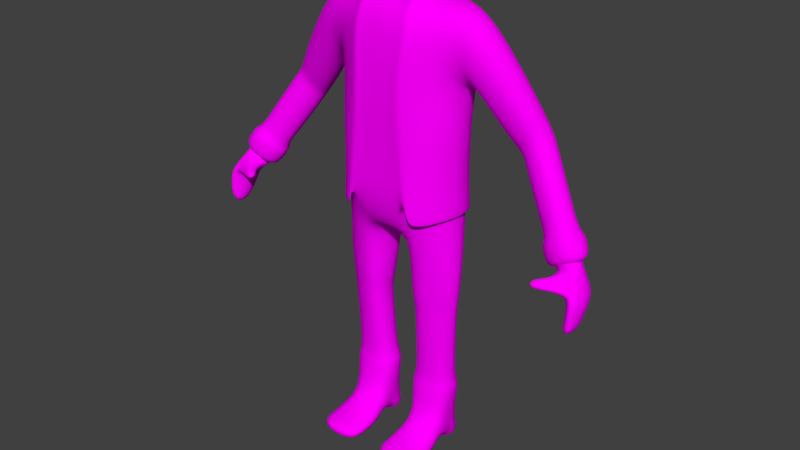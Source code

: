 # Source: IcyPunk.blend  (saved by Blender 2.79.0; exported with 4.5.12 LTS)
import bpy
from mathutils import Matrix  # noqa: F401  (used for matrix-valued properties, if any)

bpy.ops.wm.read_factory_settings(use_empty=True)
scene = bpy.context.scene
scene.name = 'Scene'

# ---- collections
col_collection_1 = bpy.data.collections.new('Collection 1'); scene.collection.children.link(col_collection_1)

# ---- images (referenced by path relative to the original .blend; pixels are not part of the script)
import os
ASSET_DIR = os.environ.get("B2B_ASSET_DIR", "")  # directory of the original .blend (textures are referenced by path, not embedded)
HERE = os.path.dirname(os.path.abspath(__file__))  # packed textures are extracted next to this script under _unpacked/

def load_image(name, relpath, width, height, colorspace="sRGB"):
    """Load a texture the original file referenced (path relative to the .blend, or extracted next to this script)."""
    p = next((c for c in (os.path.join(HERE, relpath), os.path.join(ASSET_DIR, relpath)) if relpath and os.path.exists(c)), "")
    if p:
        img = bpy.data.images.load(p, check_existing=True)
        img.name = name
    else:  # same state as the original file: an image datablock whose file is absent (Cycles renders it pink)
        img = bpy.data.images.new(name, width, height)
        img.source = "FILE"
        img.filepath = "//" + (relpath or name)
    img.colorspace_settings.name = colorspace
    return img
img_iceguytex_png = load_image('IceGuyTex.png', 'IceGuyTex.png', 1024, 1024, 'sRGB')

# ---- materials (node trees are filled in below, after node groups)
mat_texp = bpy.data.materials.new('TexP')
mat_texp.alpha_threshold = 0.0
mat_texp.diffuse_color = (0.6174, 0.8, 0.7657, 1.0)
mat_texp.roughness = 0.5
mat_texp.line_color = (0.0, 0.0, 0.0, 1.0)

# ---- material node trees
mat_texp.use_nodes = True; mat_texp.node_tree.nodes.clear()
_N = mat_texp.node_tree.nodes; _L = mat_texp.node_tree.links
n0 = _N.new('ShaderNodeOutputMaterial'); n0.name = 'Material Output'; n0.location = (300, 300)
n1 = _N.new('ShaderNodeBsdfDiffuse'); n1.name = 'Diffuse BSDF'; n1.location = (160, 480)
n2 = _N.new('ShaderNodeTexImage'); n2.name = 'Image Texture'; n2.location = (-82, 521)
n2.width = 140
n2.image = img_iceguytex_png
_L.new(n1.outputs[0], n0.inputs[0])
_L.new(n2.outputs[0], n1.inputs[0])
n0.is_active_output = True

# ---- world
world_world = bpy.data.worlds.new('World'); scene.world = world_world
world_world.color = (0.05088, 0.05088, 0.05088)
world_world.use_sun_shadow = False
world_world.sun_shadow_jitter_overblur = 0.0
world_world.cycles.sampling_method = 'NONE'
world_world.cycles.sample_map_resolution = 256

# ---- meshes
me_sphere_001 = bpy.data.meshes.new('Sphere.001')
me_sphere_001.from_pydata([(-1.404, -0.1165, -32.94), (-1.409, 0.02563, -32.81), (-1.3, -0.106, -32.04), (-1.297, 0.04267, -31.84), (-1.45, -0.04998, -32.86), (-1.258, -0.04029, -30.99), (-1.522, -0.2598, -29.76), (-1.527, 0.01186, -29.63), (-1.458, -0.2305, -29.38), (-1.445, 0.04443, -29.32), (-1.567, -0.1342, -29.52), (-1.407, -0.1142, -28.47), (-1.504, -0.2672, -26.19), (-1.506, -0.1127, -26.11), (-1.456, -0.2558, -25.83), (-1.454, -0.09412, -25.72), (-1.529, -0.1958, -26.0), (-1.429, -0.1844, -25.28), (-1.349, -0.0773, -29.86), (-1.384, 0.03255, -30.63), (-1.472, 0.009988, -31.22), (-1.509, -0.0912, -31.11), (-1.341, -0.1993, -31.44), (-1.468, -0.1782, -31.34), (-1.398, -0.1331, -32.21), (-1.337, -0.1114, -31.61), (-1.304, -0.0749, -30.93), (-1.474, -0.226, -30.16), (-1.43, -0.2023, -29.83), (-1.401, -0.1364, -29.25), (-1.356, -0.1024, -30.09), (-1.252, -0.263, -31.22), (-1.446, -0.176, -31.24), (-1.31, -0.1905, -31.16), (-1.294, -0.1664, -30.83), (-1.388, -0.2464, -30.42), (-1.361, -0.2348, -30.17), (-1.345, -0.2028, -29.91), (-1.316, -0.1886, -30.37), (-1.362, -0.2276, -30.94), (-1.224, -0.2598, -31.06), (-1.225, -0.2458, -30.77), (-1.277, -0.2907, -30.54), (-1.264, -0.2943, -30.28), (-1.256, -0.2655, -30.12), (-1.222, -0.2552, -30.37), (-1.223, -0.3017, -30.68), (-1.269, -0.2955, -30.96), (-1.411, -0.1309, -33.06), (-1.421, 0.03824, -32.85), (-1.291, -0.1215, -32.01), (-1.293, 0.05802, -31.71), (-1.465, -0.05098, -33.0), (-1.244, -0.04268, -30.83), (-0.8665, 0.1585, -40.16), (-0.8995, 0.2868, -41.44), (-1.017, 0.2617, -43.41), (-1.071, 0.1441, -43.61), (-0.8955, 0.05329, -41.69), (-1.007, 0.03923, -43.52), (-0.5807, 0.05446, -46.81), (-0.5389, -0.09432, -49.24), (-0.5473, 0.2456, -48.9), (-0.6752, 0.03435, -54.47), (-0.7004, 0.2701, -45.29), (-0.8995, 0.08823, -48.83), (-0.8215, -0.04265, -48.41), (-0.6898, 0.1054, -43.53), (-0.8307, 0.2393, -48.37), (-0.7018, -0.02395, -45.55), (-1.093, 0.1805, -36.51), (-1.276, 0.04543, -38.29), (-1.211, -0.05361, -38.39), (-1.048, 0.05852, -35.36), (-1.224, 0.1567, -38.17), (-1.087, -0.04011, -36.85), (-0.8445, 0.2854, -42.44), (-1.029, 0.128, -45.0), (-0.9603, 0.01505, -44.8), (-0.8199, 0.1426, -40.96), (-0.969, 0.2583, -44.75), (-0.8461, 0.03041, -42.65), (-0.9043, 0.1357, -39.05), (-1.066, 0.2399, -42.24), (-0.9341, 0.03105, -40.63), (-0.9416, 0.2656, -40.3), (-1.119, 0.1212, -42.46), (-1.051, 0.01587, -42.45), (-1.208, 0.116, -33.78), (-1.378, -0.005003, -35.47), (-1.313, -0.09301, -35.68), (-1.148, 0.006952, -33.05), (-1.357, 0.08963, -35.01), (-1.191, -0.08157, -34.38), (-1.422, -0.1654, -33.66), (-1.448, 0.07569, -33.21), (-1.259, -0.1607, -32.2), (-1.276, 0.1039, -31.54), (-1.498, -0.05052, -33.56), (-1.193, -0.04576, -30.66), (-1.206, 0.1574, -33.47), (-1.426, -0.005616, -35.51), (-1.337, -0.1402, -35.71), (-1.12, 0.004298, -32.4), (-1.372, 0.1251, -34.9), (-1.181, -0.131, -34.08), (-0.4896, 0.03692, -56.43), (-0.6114, 0.2065, -53.41), (-0.5966, -0.1146, -53.43), (-0.4427, -0.1259, -49.67), (-0.4174, 0.271, -54.94), (1.404, -0.1165, -32.94), (1.409, 0.02563, -32.81), (1.3, -0.106, -32.04), (1.297, 0.04267, -31.84), (1.45, -0.04998, -32.86), (1.258, -0.04029, -30.99), (1.522, -0.2598, -29.76), (1.527, 0.01186, -29.63), (1.458, -0.2305, -29.38), (1.445, 0.04443, -29.32), (1.567, -0.1342, -29.52), (1.407, -0.1142, -28.47), (1.504, -0.2672, -26.19), (1.506, -0.1127, -26.11), (1.456, -0.2558, -25.83), (1.454, -0.09412, -25.72), (1.529, -0.1958, -26.0), (1.429, -0.1844, -25.28), (1.349, -0.0773, -29.86), (1.384, 0.03255, -30.63), (1.472, 0.009988, -31.22), (1.509, -0.0912, -31.11), (1.341, -0.1993, -31.44), (1.468, -0.1782, -31.34), (1.398, -0.1331, -32.21), (1.337, -0.1114, -31.61), (1.304, -0.0749, -30.93), (1.474, -0.226, -30.16), (1.43, -0.2023, -29.83), (1.401, -0.1364, -29.25), (1.356, -0.1024, -30.09), (1.252, -0.263, -31.22), (1.446, -0.176, -31.24), (1.31, -0.1905, -31.16), (1.294, -0.1664, -30.83), (1.388, -0.2464, -30.42), (1.361, -0.2348, -30.17), (1.345, -0.2028, -29.91), (1.316, -0.1886, -30.37), (1.362, -0.2276, -30.94), (1.224, -0.2598, -31.06), (1.225, -0.2458, -30.77), (1.277, -0.2907, -30.54), (1.264, -0.2943, -30.28), (1.256, -0.2655, -30.12), (1.222, -0.2552, -30.37), (1.223, -0.3017, -30.68), (1.269, -0.2955, -30.96), (1.411, -0.1309, -33.06), (1.421, 0.03824, -32.85), (1.291, -0.1215, -32.01), (1.293, 0.05802, -31.71), (1.465, -0.05098, -33.0), (1.244, -0.04268, -30.83), (0.8665, 0.1585, -40.16), (0.8995, 0.2868, -41.44), (1.017, 0.2617, -43.41), (1.071, 0.1441, -43.61), (0.8955, 0.05329, -41.69), (1.007, 0.03923, -43.52), (0.5807, 0.05446, -46.81), (0.6114, 0.2065, -53.41), (0.5389, -0.09432, -49.24), (0.5473, 0.2456, -48.9), (0.5966, -0.1146, -53.43), (0.7004, 0.2701, -45.29), (0.8995, 0.08823, -48.83), (0.8215, -0.04265, -48.41), (0.6898, 0.1054, -43.53), (0.8307, 0.2393, -48.37), (0.7018, -0.02395, -45.55), (1.093, 0.1805, -36.51), (1.276, 0.04543, -38.29), (1.211, -0.05361, -38.39), (1.048, 0.05852, -35.36), (1.224, 0.1567, -38.17), (1.087, -0.04011, -36.85), (0.8445, 0.2854, -42.44), (1.029, 0.128, -45.0), (0.9603, 0.01505, -44.8), (0.8199, 0.1426, -40.96), (0.969, 0.2583, -44.75), (0.8461, 0.03041, -42.65), (0.9043, 0.1357, -39.05), (1.066, 0.2399, -42.24), (0.9341, 0.03105, -40.63), (0.9416, 0.2656, -40.3), (1.119, 0.1212, -42.46), (1.051, 0.01587, -42.45), (1.208, 0.116, -33.78), (1.378, -0.005003, -35.47), (1.313, -0.09301, -35.68), (1.148, 0.006952, -33.05), (1.357, 0.08963, -35.01), (1.191, -0.08157, -34.38), (1.422, -0.1654, -33.66), (1.448, 0.07569, -33.21), (1.259, -0.1607, -32.2), (1.276, 0.1039, -31.54), (1.498, -0.05052, -33.56), (1.193, -0.04576, -30.66), (1.206, 0.1574, -33.47), (1.426, -0.005616, -35.51), (1.337, -0.1402, -35.71), (1.12, 0.004298, -32.4), (1.372, 0.1251, -34.9), (1.181, -0.131, -34.08), (1.422, -0.1493, -26.95), (1.454, -0.02485, -27.59), (1.521, -0.0504, -27.95), (1.552, -0.165, -27.83), (1.461, -0.2432, -27.68), (1.518, -0.2635, -28.05), (0.4174, 0.271, -54.94), (0.4427, -0.1259, -49.67), (0.6752, 0.03435, -54.47), (0.4045, -0.1394, -54.35), (-0.4045, -0.1394, -54.35), (0.4896, 0.03692, -56.43), (0.4947, 0.06203, -46.61), (0.2011, -0.2488, -53.91), (0.1859, -0.2865, -40.06), (0.1559, -0.2865, -47.85), (0.1575, -0.1478, -56.35), (0.2147, 0.0001604, -57.1), (0.1569, 0.1401, -56.99), (0.4113, 0.2185, -35.96), (0.3902, -0.1877, -35.74), (0.4284, 0.2172, -43.16), (0.4069, -0.1869, -42.81), (0.4101, 0.3121, -48.89), (0.2105, -0.2621, -54.02), (0.1861, 0.3424, -40.29), (0.237, -0.301, -33.99), (0.2019, 0.3077, -55.65), (0.2077, 0.3425, -34.0), (0.1963, -0.301, -40.06), (0.175, 0.4017, -49.5), (0.1663, -0.3009, -47.87), (0.497, 0.02236, -43.86), (0.2984, 0.01698, -56.75), (0.1683, -0.1569, -56.53), (0.2254, -0.00249, -57.33), (0.1627, 0.1473, -57.24), (0.0, -0.2488, -54.22), (0.0, -0.2865, -39.88), (0.0, -0.2865, -33.53), (0.0, -0.2865, -47.64), (-0.2011, -0.2488, -53.91), (-0.1859, -0.2865, -40.06), (-0.1559, -0.2865, -47.85), (0.0, -0.1863, -55.72), (-0.1575, -0.1478, -56.35), (-0.2147, 0.0001604, -57.1), (-0.1569, 0.1401, -56.99), (0.0, 0.1824, -56.99), (0.0, 0.3083, -55.69), (-0.4113, 0.2185, -35.96), (-0.4284, 0.2172, -43.16), (-0.4069, -0.1869, -42.81), (0.0, 0.3312, -39.87), (0.0, 0.3428, -33.54), (0.0, 0.3904, -48.95), (-0.4101, 0.3121, -48.89), (-0.2105, -0.2621, -54.02), (-0.1861, 0.3424, -40.29), (-0.2019, 0.3077, -55.65), (-0.2077, 0.3425, -34.0), (-0.1963, -0.301, -40.06), (-0.175, 0.4017, -49.5), (-0.1663, -0.3009, -47.87), (-0.497, 0.02236, -43.86), (-0.4917, 0.02232, -36.39), (-0.4947, 0.06203, -46.61), (-0.2984, 0.01698, -56.75), (-0.1683, -0.1569, -56.53), (-0.2254, -0.00249, -57.33), (-0.1627, 0.1473, -57.24), (0.0, 0.1918, -57.24), (0.3876, 0.2062, -35.97), (0.377, -0.1757, -35.74), (0.2267, -0.2865, -34.0), (0.2044, 0.3112, -34.0), (0.403, 0.2062, -30.34), (0.3801, -0.1581, -30.3), (0.1579, -0.2201, -29.22), (0.1764, 0.2966, -29.84), (0.3917, 0.1357, -9.912), (0.3822, -0.06248, -9.912), (0.1579, -0.07279, -9.912), (0.1691, 0.167, -9.912), (0.1865, -0.1459, -19.9), (0.2074, 0.1572, -19.95), (0.4015, 0.1086, -20.4), (0.383, -0.09408, -20.36), (0.1583, -0.1762, -24.45), (0.3969, -0.124, -25.4), (0.1837, 0.2061, -24.55), (0.4193, 0.141, -25.49), (0.4611, 0.02302, -36.4), (0.4944, 0.02302, -30.75), (0.08711, 0.04543, -28.52), (0.4236, 0.04418, -9.912), (0.1099, 0.04284, -9.912), (0.1208, 0.008004, -19.78), (0.4801, 0.01003, -20.49), (0.08395, 0.01984, -24.22), (0.5093, 0.009112, -25.72), (0.4235, 0.1606, -9.912), (0.4115, -0.09047, -9.912), (0.1274, -0.1035, -9.912), (0.1415, 0.2003, -9.912), (0.4639, 0.04466, -9.912), (0.06655, 0.04296, -9.912), (0.3984, 0.1503, -5.169), (0.4115, -0.1018, -5.169), (0.1274, -0.1129, -5.169), (0.1666, 0.19, -5.169), (0.4076, 0.03434, -5.169), (0.1228, 0.03264, -5.169), (0.4446, -0.269, -3.888), (0.09429, -0.2731, -3.888), (0.4446, -0.4952, -3.185), (0.09429, -0.4977, -3.183), (0.4446, -0.4807, -1.15), (0.09429, -0.4823, -1.15), (0.4446, -0.146, -1.15), (0.09429, -0.1454, -1.15), (0.4115, -0.0581, -1.735), (0.1274, -0.05696, -1.735), (0.4115, 0.01311, -1.735), (0.1274, 0.01514, -1.735), (0.4115, 0.01876, -1.15), (0.1274, 0.02045, -1.15), (0.4115, 0.2139, -1.15), (0.1274, 0.2124, -1.15), (0.4115, 0.196, -3.746), (0.1274, 0.1935, -3.739), (0.2004, 0.1556, -18.09), (0.3993, 0.1104, -18.46), (0.1814, -0.1348, -18.05), (0.3826, -0.09092, -18.42), (0.1192, 0.01153, -17.95), (0.4689, 0.01341, -18.53), (0.1974, 0.1768, -21.29), (0.4103, 0.1216, -21.91), (0.1744, -0.1601, -21.22), (0.3901, -0.1065, -21.85), (0.104, 0.01156, -21.07), (0.4949, 0.009786, -22.04), (0.4917, 0.02232, -36.39), (0.4199, 0.2133, -32.09), (0.3983, -0.1711, -32.0), (0.2471, -0.2825, -31.33), (0.2247, 0.3328, -31.33), (0.485, 0.02893, -32.25), (0.4329, 0.2256, -32.08), (0.4116, -0.1831, -32.0), (0.2575, -0.2971, -31.33), (0.2281, 0.3504, -31.33), (0.5029, 0.02823, -32.25), (-0.3876, 0.2062, -35.97), (-0.377, -0.1757, -35.74), (0.0, 0.3112, -33.53), (-0.2267, -0.2865, -34.0), (-0.2044, 0.3112, -34.0), (-0.403, 0.2062, -30.34), (-0.3801, -0.1581, -30.3), (0.0, 0.325, -29.45), (0.0, -0.2327, -29.64), (-0.1579, -0.2201, -29.22), (-0.1764, 0.2966, -29.84), (-0.3917, 0.1357, -9.912), (-0.3822, -0.06248, -9.912), (-0.1579, -0.07279, -9.912), (-0.1691, 0.167, -9.912), (-0.1865, -0.1459, -19.9), (-0.2074, 0.1572, -19.95), (-0.4015, 0.1086, -20.4), (-0.383, -0.09408, -20.36), (-0.1583, -0.1762, -24.45), (-0.3969, -0.124, -25.4), (-0.1837, 0.2061, -24.55), (-0.4193, 0.141, -25.49), (-0.4611, 0.02302, -36.4), (-0.4944, 0.02302, -30.75), (0.0, 0.04497, -29.03), (-0.08711, 0.04543, -28.52), (-0.4236, 0.04418, -9.912), (-0.1099, 0.04284, -9.912), (-0.1208, 0.008004, -19.78), (-0.4801, 0.01003, -20.49), (-0.08395, 0.01984, -24.22), (-0.5093, 0.009112, -25.72), (-0.4235, 0.1606, -9.912), (-0.4115, -0.09047, -9.912), (-0.1274, -0.1035, -9.912), (-0.1415, 0.2003, -9.912), (-0.4639, 0.04466, -9.912), (-0.06655, 0.04296, -9.912), (-0.3984, 0.1503, -5.169), (-0.4115, -0.1018, -5.169), (-0.1274, -0.1129, -5.169), (-0.1666, 0.19, -5.169), (-0.4076, 0.03434, -5.169), (-0.1228, 0.03264, -5.169), (-0.4446, -0.269, -3.888), (-0.09429, -0.2731, -3.888), (-0.4446, -0.4952, -3.185), (-0.09429, -0.4977, -3.183), (-0.4446, -0.4807, -1.15), (-0.09429, -0.4823, -1.15), (-0.4446, -0.146, -1.15), (-0.09429, -0.1454, -1.15), (-0.4115, -0.0581, -1.735), (-0.1274, -0.05696, -1.735), (-0.4115, 0.01311, -1.735), (-0.1274, 0.01514, -1.735), (-0.4115, 0.01876, -1.15), (-0.1274, 0.02045, -1.15), (-0.4115, 0.2139, -1.15), (-0.1274, 0.2124, -1.15), (-0.4115, 0.196, -3.746), (-0.1274, 0.1935, -3.739), (-0.2004, 0.1556, -18.09), (-0.3993, 0.1104, -18.46), (-0.1814, -0.1348, -18.05), (-0.3826, -0.09092, -18.42), (-0.1192, 0.01153, -17.95), (-0.4689, 0.01341, -18.53), (-0.1974, 0.1768, -21.29), (-0.4103, 0.1216, -21.91), (-0.1744, -0.1601, -21.22), (-0.3901, -0.1065, -21.85), (-0.104, 0.01156, -21.07), (-0.4949, 0.009786, -22.04), (-0.3902, -0.1877, -35.74), (-0.237, -0.301, -33.99), (-0.4199, 0.2133, -32.09), (-0.3983, -0.1711, -32.0), (0.0, 0.3328, -31.33), (-0.2471, -0.2825, -31.33), (-0.2247, 0.3328, -31.33), (-0.485, 0.02893, -32.25), (-0.4329, 0.2256, -32.08), (-0.4116, -0.1831, -32.0), (0.0, 0.3507, -31.33), (-0.2575, -0.2971, -31.33), (-0.2281, 0.3504, -31.33), (-0.5029, 0.02823, -32.25), (0.4446, -0.3444, -3.599), (0.09429, -0.3477, -3.598), (0.4446, -0.2931, -1.103), (0.09429, -0.2936, -1.103), (-0.4446, -0.3444, -3.599), (-0.09429, -0.3477, -3.598), (-0.4446, -0.2931, -1.103), (-0.09429, -0.2936, -1.103), (0.0, -0.2865, -36.71), (0.4199, 0.2178, -39.56), (0.3986, -0.1873, -39.27), (0.0, 0.337, -36.7), (0.1969, 0.3424, -37.14), (0.2167, -0.301, -37.03), (-0.4199, 0.2178, -39.56), (-0.1969, 0.3424, -37.14), (-0.4943, 0.02234, -40.12), (0.2063, -0.2865, -37.03), (0.4943, 0.02234, -40.12), (-0.2063, -0.2865, -37.03), (-0.3986, -0.1873, -39.27), (-0.2167, -0.301, -37.03)], [], [(234, 235, 236, 266, 265, 264, 263, 262), (20, 7, 10, 21), (18, 11, 9, 19), (7, 13, 16, 10), (11, 17, 15, 9), (11, 29, 28, 8), (19, 9, 7, 20), (21, 10, 6, 23), (6, 27, 32, 23), (17, 16, 13, 15), (14, 12, 16, 17), (8, 14, 17, 11), (9, 15, 13, 7), (10, 16, 12, 6), (6, 12, 14, 8), (1, 20, 21, 4), (5, 18, 19, 3), (18, 30, 29, 11), (3, 19, 20, 1), (4, 21, 23, 0), (23, 32, 24, 0), (29, 37, 36, 28), (27, 35, 39, 32), (30, 38, 37, 29), (32, 39, 22, 24), (8, 28, 27, 6), (5, 26, 30, 18), (2, 25, 26, 5), (0, 24, 25, 2), (37, 44, 43, 36), (35, 42, 47, 39), (38, 45, 44, 37), (39, 47, 31, 22), (28, 36, 35, 27), (26, 34, 38, 30), (25, 33, 34, 26), (24, 22, 33, 25), (46, 43, 44, 45), (47, 42, 43, 46), (40, 46, 45, 41), (31, 47, 46, 40), (36, 43, 42, 35), (34, 41, 45, 38), (33, 40, 41, 34), (22, 31, 40, 33), (0, 48, 52, 4), (5, 53, 50, 2), (3, 51, 53, 5), (2, 50, 48, 0), (1, 49, 51, 3), (4, 52, 49, 1), (92, 104, 101, 89), (91, 103, 100, 88), (93, 105, 103, 91), (88, 100, 104, 92), (89, 101, 102, 90), (90, 102, 105, 93), (80, 56, 57, 77), (79, 54, 55, 76), (81, 58, 54, 79), (76, 55, 56, 80), (77, 57, 59, 78), (78, 59, 58, 81), (107, 68, 65, 63), (60, 67, 64, 62), (61, 69, 67, 60), (62, 64, 68, 107), (63, 65, 66, 108), (108, 66, 69, 61), (83, 74, 71, 86), (82, 73, 70, 85), (84, 75, 73, 82), (85, 70, 74, 83), (86, 71, 72, 87), (87, 72, 75, 84), (68, 80, 77, 65), (67, 79, 76, 64), (69, 81, 79, 67), (64, 76, 80, 68), (65, 77, 78, 66), (66, 78, 81, 69), (56, 83, 86, 57), (54, 82, 85, 55), (58, 84, 82, 54), (55, 85, 83, 56), (57, 86, 87, 59), (59, 87, 84, 58), (74, 92, 89, 71), (73, 91, 88, 70), (75, 93, 91, 73), (70, 88, 92, 74), (71, 89, 90, 72), (72, 90, 93, 75), (104, 95, 98, 101), (103, 99, 97, 100), (105, 96, 99, 103), (100, 97, 95, 104), (101, 98, 94, 102), (102, 94, 96, 105), (51, 97, 99, 53), (52, 98, 95, 49), (53, 99, 96, 50), (49, 95, 97, 51), (48, 94, 98, 52), (50, 96, 94, 48), (106, 63, 108, 228), (228, 108, 61, 109), (110, 107, 63, 106), (284, 60, 62, 274), (109, 61, 60, 284), (274, 62, 107, 110), (131, 132, 121, 118), (129, 130, 120, 122), (220, 221, 127, 124), (218, 219, 126, 128), (122, 119, 139, 140), (130, 131, 118, 120), (132, 134, 117, 121), (117, 134, 143, 138), (128, 126, 124, 127), (125, 128, 127, 123), (222, 218, 128, 125), (219, 220, 124, 126), (221, 223, 123, 127), (223, 222, 125, 123), (112, 115, 132, 131), (116, 114, 130, 129), (129, 122, 140, 141), (114, 112, 131, 130), (115, 111, 134, 132), (134, 111, 135, 143), (140, 139, 147, 148), (138, 143, 150, 146), (141, 140, 148, 149), (143, 135, 133, 150), (119, 117, 138, 139), (116, 129, 141, 137), (113, 116, 137, 136), (111, 113, 136, 135), (148, 147, 154, 155), (146, 150, 158, 153), (149, 148, 155, 156), (150, 133, 142, 158), (139, 138, 146, 147), (137, 141, 149, 145), (136, 137, 145, 144), (135, 136, 144, 133), (157, 156, 155, 154), (158, 157, 154, 153), (151, 152, 156, 157), (142, 151, 157, 158), (147, 146, 153, 154), (145, 149, 156, 152), (144, 145, 152, 151), (133, 144, 151, 142), (111, 115, 163, 159), (116, 113, 161, 164), (114, 116, 164, 162), (113, 111, 159, 161), (112, 114, 162, 160), (115, 112, 160, 163), (204, 201, 213, 216), (203, 200, 212, 215), (205, 203, 215, 217), (200, 204, 216, 212), (201, 202, 214, 213), (202, 205, 217, 214), (192, 189, 168, 167), (191, 188, 166, 165), (193, 191, 165, 169), (188, 192, 167, 166), (189, 190, 170, 168), (190, 193, 169, 170), (172, 226, 177, 180), (171, 174, 176, 179), (173, 171, 179, 181), (174, 172, 180, 176), (226, 175, 178, 177), (175, 173, 181, 178), (195, 198, 183, 186), (194, 197, 182, 185), (196, 194, 185, 187), (197, 195, 186, 182), (198, 199, 184, 183), (199, 196, 187, 184), (180, 177, 189, 192), (179, 176, 188, 191), (181, 179, 191, 193), (176, 180, 192, 188), (177, 178, 190, 189), (178, 181, 193, 190), (167, 168, 198, 195), (165, 166, 197, 194), (169, 165, 194, 196), (166, 167, 195, 197), (168, 170, 199, 198), (170, 169, 196, 199), (186, 183, 201, 204), (185, 182, 200, 203), (187, 185, 203, 205), (182, 186, 204, 200), (183, 184, 202, 201), (184, 187, 205, 202), (216, 213, 210, 207), (215, 212, 209, 211), (217, 215, 211, 208), (212, 216, 207, 209), (213, 214, 206, 210), (214, 217, 208, 206), (162, 164, 211, 209), (163, 160, 207, 210), (164, 161, 208, 211), (160, 162, 209, 207), (159, 163, 210, 206), (161, 159, 206, 208), (118, 121, 221, 220), (122, 120, 219, 218), (119, 122, 218, 222), (120, 118, 220, 219), (121, 117, 223, 221), (117, 119, 222, 223), (224, 229, 226, 172), (225, 230, 171, 173), (230, 241, 174, 171), (241, 224, 172, 174), (229, 227, 175, 226), (227, 225, 173, 175), (258, 233, 231, 255), (256, 232, 233, 258), (255, 231, 234, 262), (231, 233, 249, 242), (234, 231, 242, 252), (235, 234, 252, 253), (266, 236, 254, 289), (233, 232, 247, 249), (236, 235, 253, 254), (473, 470, 237, 246), (243, 271, 273, 248), (248, 273, 267, 245), (472, 473, 246, 272), (239, 243, 248, 241), (471, 474, 244, 238), (242, 251, 253, 252), (251, 245, 254, 253), (245, 267, 289, 254), (258, 255, 259, 261), (256, 258, 261, 260), (255, 262, 263, 259), (259, 275, 281, 261), (263, 286, 275, 259), (264, 287, 286, 263), (266, 289, 288, 265), (261, 281, 279, 260), (265, 288, 287, 264), (282, 284, 274, 269), (476, 278, 268, 475), (276, 280, 273, 271), (280, 277, 267, 273), (472, 272, 278, 476), (269, 274, 280, 276), (475, 268, 283, 477), (275, 286, 287, 285), (285, 287, 288, 277), (277, 288, 289, 267), (293, 290, 294, 297), (353, 349, 301, 314), (397, 379, 297, 312), (374, 293, 297, 379), (291, 292, 296, 295), (310, 291, 295, 311), (313, 299, 320, 323), (349, 350, 298, 301), (352, 351, 300, 299), (354, 352, 299, 313), (359, 355, 303, 315), (355, 356, 304, 303), (358, 357, 302, 305), (360, 358, 305, 316), (312, 297, 308, 317), (297, 294, 309, 308), (295, 296, 306, 307), (311, 295, 307, 318), (351, 353, 314, 300), (380, 397, 312, 296), (290, 310, 311, 294), (314, 301, 322, 324), (350, 354, 313, 298), (357, 359, 315, 302), (356, 360, 316, 304), (296, 312, 317, 306), (294, 311, 318, 309), (300, 314, 324, 321), (301, 298, 319, 322), (299, 300, 321, 320), (298, 313, 323, 319), (324, 322, 328, 330), (323, 320, 326, 329), (321, 324, 330, 327), (322, 319, 325, 328), (320, 321, 327, 326), (319, 323, 329, 325), (326, 327, 332, 331), (461, 462, 334, 333), (333, 334, 336, 335), (463, 464, 338, 337), (337, 338, 340, 339), (339, 340, 342, 341), (341, 342, 344, 343), (343, 344, 346, 345), (345, 346, 348, 347), (461, 463, 337, 331), (347, 348, 328, 325), (331, 337, 339, 326), (326, 339, 341, 329), (325, 329, 341, 347), (343, 345, 347, 341), (462, 464, 336, 334), (327, 340, 338, 332), (330, 342, 340, 327), (330, 328, 348, 342), (342, 348, 346, 344), (315, 303, 349, 353), (303, 304, 350, 349), (305, 302, 351, 352), (316, 305, 352, 354), (302, 315, 353, 351), (304, 316, 354, 350), (317, 308, 355, 359), (308, 309, 356, 355), (307, 306, 357, 358), (318, 307, 358, 360), (306, 317, 359, 357), (309, 318, 360, 356), (366, 362, 367, 371), (364, 363, 368, 369), (363, 366, 371, 368), (365, 451, 457, 370), (362, 365, 370, 367), (291, 310, 366, 363), (290, 293, 365, 362), (293, 374, 451, 365), (292, 291, 363, 364), (310, 290, 362, 366), (376, 382, 377, 372), (439, 400, 386, 435), (397, 398, 382, 379), (374, 379, 382, 376), (373, 378, 381, 375), (395, 396, 378, 373), (399, 409, 406, 384), (435, 386, 383, 436), (438, 384, 385, 437), (440, 399, 384, 438), (445, 401, 388, 441), (441, 388, 389, 442), (444, 390, 387, 443), (446, 402, 390, 444), (398, 403, 393, 382), (382, 393, 394, 377), (378, 392, 391, 381), (396, 404, 392, 378), (437, 385, 400, 439), (380, 381, 398, 397), (372, 377, 396, 395), (400, 410, 408, 386), (436, 383, 399, 440), (443, 387, 401, 445), (442, 389, 402, 446), (381, 391, 403, 398), (377, 394, 404, 396), (385, 407, 410, 400), (386, 408, 405, 383), (384, 406, 407, 385), (383, 405, 409, 399), (410, 416, 414, 408), (409, 415, 412, 406), (407, 413, 416, 410), (408, 414, 411, 405), (406, 412, 413, 407), (405, 411, 415, 409), (412, 417, 418, 413), (465, 419, 420, 466), (419, 421, 422, 420), (467, 423, 424, 468), (423, 425, 426, 424), (425, 427, 428, 426), (427, 429, 430, 428), (429, 431, 432, 430), (431, 433, 434, 432), (465, 417, 423, 467), (433, 411, 414, 434), (417, 412, 425, 423), (412, 415, 427, 425), (411, 433, 427, 415), (429, 427, 433, 431), (466, 420, 422, 468), (413, 418, 424, 426), (416, 413, 426, 428), (416, 428, 434, 414), (428, 430, 432, 434), (447, 456, 458, 448), (401, 439, 435, 388), (388, 435, 436, 389), (390, 438, 437, 387), (402, 440, 438, 390), (387, 437, 439, 401), (389, 436, 440, 402), (403, 445, 441, 393), (393, 441, 442, 394), (392, 444, 443, 391), (404, 446, 444, 392), (391, 443, 445, 403), (394, 442, 446, 404), (454, 460, 455, 449), (452, 458, 456, 450), (450, 456, 460, 454), (453, 459, 457, 451), (449, 455, 459, 453), (448, 458, 452, 375), (373, 450, 454, 395), (372, 449, 453, 376), (376, 453, 451, 374), (375, 452, 450, 373), (395, 454, 449, 372), (331, 332, 462, 461), (335, 336, 464, 463), (333, 335, 463, 461), (332, 338, 464, 462), (417, 465, 466, 418), (421, 467, 468, 422), (419, 465, 467, 421), (418, 466, 468, 424), (478, 469, 257, 292), (478, 292, 244, 474), (479, 471, 238, 361), (470, 479, 361, 237), (480, 375, 257, 469), (480, 482, 448, 375), (477, 283, 447, 481), (481, 447, 448, 482), (292, 257, 380, 296), (237, 361, 371, 367), (238, 244, 369, 368), (272, 246, 370, 457), (246, 237, 367, 370), (361, 238, 368, 371), (244, 292, 364, 369), (375, 381, 380, 257), (268, 455, 460, 283), (272, 457, 459, 278), (278, 459, 455, 268), (283, 460, 456, 447), (243, 239, 470, 473), (271, 243, 473, 472), (240, 247, 474, 471), (276, 476, 475, 269), (271, 472, 476, 276), (269, 475, 477, 282), (232, 256, 469, 478), (232, 478, 474, 247), (250, 240, 471, 479), (239, 250, 479, 470), (260, 480, 469, 256), (260, 279, 482, 480), (282, 477, 481, 270), (270, 481, 482, 279), (250, 239, 241, 230), (249, 225, 227, 242), (247, 240, 225, 249), (229, 224, 245, 251), (241, 248, 245, 224), (240, 250, 230, 225), (227, 229, 251, 242), (274, 110, 277, 280), (281, 275, 228, 109), (279, 281, 109, 270), (270, 109, 284, 282), (106, 285, 277, 110), (228, 275, 285, 106)])
me_sphere_001.polygons.foreach_set('use_smooth', [True] * 479)
_uv = me_sphere_001.uv_layers.new(name='UVMap')
_uv.uv.foreach_set('vector', [0.2014, 0.02879, 0.1944, 0.0001321, 0.2014, 0.001734, 0.2075, 0.0001042, 0.2136, 0.001752, 0.2207, 0.0001336, 0.2135, 0.02889, 0.2071, 0.05288, 0.3526, 0.04612, 0.3483, 0.07529, 0.3482, 0.07787, 0.3521, 0.04863, 0.3489, 0.07038, 0.3467, 0.1073, 0.3468, 0.08285, 0.3499, 0.05685, 0.3483, 0.07529, 0.3428, 0.1764, 0.3414, 0.1793, 0.3482, 0.07787, 0.3467, 0.1073, 0.3398, 0.2011, 0.342, 0.1878, 0.3468, 0.08285, 0.3467, 0.1073, 0.3478, 0.08568, 0.3486, 0.07036, 0.3498, 0.0819, 0.3499, 0.05685, 0.3468, 0.08285, 0.3483, 0.07529, 0.3526, 0.04612, 0.3521, 0.04863, 0.3482, 0.07787, 0.3493, 0.07199, 0.3524, 0.04407, 0.3493, 0.07199, 0.352, 0.0654, 0.3536, 0.04621, 0.3524, 0.04407, 0.3398, 0.2011, 0.3414, 0.1793, 0.3428, 0.1764, 0.342, 0.1878, 0.3403, 0.1844, 0.3408, 0.1739, 0.3414, 0.1793, 0.3398, 0.2011, 0.3498, 0.0819, 0.3403, 0.1844, 0.3398, 0.2011, 0.3467, 0.1073, 0.3468, 0.08285, 0.342, 0.1878, 0.3428, 0.1764, 0.3483, 0.07529, 0.3482, 0.07787, 0.3414, 0.1793, 0.3408, 0.1739, 0.3493, 0.07199, 0.3493, 0.07199, 0.3408, 0.1739, 0.3403, 0.1844, 0.3498, 0.0819, 0.3583, 0.005689, 0.3526, 0.04612, 0.3521, 0.04863, 0.3562, 0.003471, 0.3514, 0.05072, 0.3489, 0.07038, 0.3499, 0.05685, 0.3583, 0.03213, 0.3489, 0.07038, 0.3481, 0.06512, 0.3478, 0.08568, 0.3467, 0.1073, 0.3583, 0.03213, 0.3499, 0.05685, 0.3526, 0.04612, 0.3583, 0.005689, 0.3562, 0.003471, 0.3521, 0.04863, 0.3524, 0.04407, 0.354, 0.0001042, 0.3524, 0.04407, 0.3536, 0.04621, 0.352, 0.02114, 0.354, 0.0001042, 0.3478, 0.08568, 0.3485, 0.06856, 0.351, 0.06441, 0.3486, 0.07036, 0.352, 0.0654, 0.3527, 0.06087, 0.3535, 0.0517, 0.3536, 0.04621, 0.3481, 0.06512, 0.3492, 0.0607, 0.3485, 0.06856, 0.3478, 0.08568, 0.3536, 0.04621, 0.3535, 0.0517, 0.3518, 0.04203, 0.352, 0.02114, 0.3498, 0.0819, 0.3486, 0.07036, 0.352, 0.0654, 0.3493, 0.07199, 0.3514, 0.05072, 0.3506, 0.05168, 0.3481, 0.06512, 0.3489, 0.07038, 0.3488, 0.02629, 0.3504, 0.03743, 0.3506, 0.05168, 0.3514, 0.05072, 0.354, 0.0001042, 0.352, 0.02114, 0.3504, 0.03743, 0.3488, 0.02629, 0.3485, 0.06856, 0.3495, 0.06451, 0.3504, 0.06234, 0.351, 0.06441, 0.3527, 0.06087, 0.3516, 0.05838, 0.3523, 0.05124, 0.3535, 0.0517, 0.3492, 0.0607, 0.3505, 0.06086, 0.3495, 0.06451, 0.3485, 0.06856, 0.3535, 0.0517, 0.3523, 0.05124, 0.3521, 0.04696, 0.3518, 0.04203, 0.3486, 0.07036, 0.351, 0.06441, 0.3527, 0.06087, 0.352, 0.0654, 0.3506, 0.05168, 0.3508, 0.05323, 0.3492, 0.0607, 0.3481, 0.06512, 0.3504, 0.03743, 0.3511, 0.04757, 0.3508, 0.05323, 0.3506, 0.05168, 0.352, 0.02114, 0.3518, 0.04203, 0.3511, 0.04757, 0.3504, 0.03743, 0.3518, 0.05603, 0.3504, 0.06234, 0.3495, 0.06451, 0.3505, 0.06086, 0.3523, 0.05124, 0.3516, 0.05838, 0.3504, 0.06234, 0.3518, 0.05603, 0.3522, 0.04944, 0.3518, 0.05603, 0.3505, 0.06086, 0.3518, 0.05434, 0.3521, 0.04696, 0.3523, 0.05124, 0.3518, 0.05603, 0.3522, 0.04944, 0.351, 0.06441, 0.3504, 0.06234, 0.3516, 0.05838, 0.3527, 0.06087, 0.3508, 0.05323, 0.3518, 0.05434, 0.3505, 0.06086, 0.3492, 0.0607, 0.3511, 0.04757, 0.3522, 0.04944, 0.3518, 0.05434, 0.3508, 0.05323, 0.3518, 0.04203, 0.3521, 0.04696, 0.3522, 0.04944, 0.3511, 0.04757, 0.2748, 0.4461, 0.2751, 0.445, 0.2753, 0.4456, 0.2754, 0.4466, 0.2741, 0.4668, 0.2741, 0.4687, 0.2755, 0.4552, 0.2749, 0.4549, 0.2754, 0.4571, 0.2747, 0.4585, 0.2741, 0.4687, 0.2741, 0.4668, 0.2749, 0.4549, 0.2755, 0.4552, 0.2751, 0.445, 0.2748, 0.4461, 0.2759, 0.4473, 0.2759, 0.4469, 0.2747, 0.4585, 0.2754, 0.4571, 0.2754, 0.4466, 0.2753, 0.4456, 0.2759, 0.4469, 0.2759, 0.4473, 0.2758, 0.4263, 0.2762, 0.4276, 0.2759, 0.4213, 0.2761, 0.4215, 0.2761, 0.4455, 0.2754, 0.4515, 0.2766, 0.4413, 0.2763, 0.4385, 0.2757, 0.4327, 0.2751, 0.4356, 0.2754, 0.4515, 0.2761, 0.4455, 0.2763, 0.4385, 0.2766, 0.4413, 0.2762, 0.4276, 0.2758, 0.4263, 0.2761, 0.4215, 0.2759, 0.4213, 0.2758, 0.4193, 0.2762, 0.4194, 0.2762, 0.4194, 0.2758, 0.4193, 0.2751, 0.4356, 0.2757, 0.4327, 0.2761, 0.3093, 0.2769, 0.3284, 0.2764, 0.3257, 0.2768, 0.3057, 0.2762, 0.3593, 0.276, 0.3684, 0.2757, 0.3534, 0.2763, 0.3412, 0.276, 0.3385, 0.276, 0.3505, 0.276, 0.3684, 0.2762, 0.3593, 0.2763, 0.3412, 0.2757, 0.3534, 0.2769, 0.3284, 0.2761, 0.3093, 0.2768, 0.3057, 0.2764, 0.3257, 0.2759, 0.3269, 0.2773, 0.3087, 0.2773, 0.3087, 0.2759, 0.3269, 0.276, 0.3505, 0.276, 0.3385, 0.2837, 0.1059, 0.28, 0.2459, 0.2779, 0.2348, 0.2781, 0.07596, 0.2782, 0.274, 0.2768, 0.3268, 0.2767, 0.3004, 0.2856, 0.2341, 0.27, 0.2246, 0.2773, 0.2964, 0.2768, 0.3268, 0.2782, 0.274, 0.2856, 0.2341, 0.2767, 0.3004, 0.28, 0.2459, 0.2837, 0.1059, 0.2781, 0.07596, 0.2779, 0.2348, 0.2757, 0.244, 0.2722, 0.1063, 0.2722, 0.1063, 0.2757, 0.244, 0.2773, 0.2964, 0.27, 0.2246, 0.2758, 0.3434, 0.2753, 0.3916, 0.2757, 0.3903, 0.2759, 0.3407, 0.2757, 0.3812, 0.2756, 0.4226, 0.2761, 0.4101, 0.2755, 0.3668, 0.2763, 0.3628, 0.2756, 0.4065, 0.2756, 0.4226, 0.2757, 0.3812, 0.2755, 0.3668, 0.2761, 0.4101, 0.2753, 0.3916, 0.2758, 0.3434, 0.2759, 0.3407, 0.2757, 0.3903, 0.2762, 0.3891, 0.276, 0.3409, 0.276, 0.3409, 0.2762, 0.3891, 0.2756, 0.4065, 0.2763, 0.3628, 0.28, 0.2459, 0.2761, 0.3093, 0.2768, 0.3057, 0.2779, 0.2348, 0.2768, 0.3268, 0.2762, 0.3593, 0.2763, 0.3412, 0.2767, 0.3004, 0.2773, 0.2964, 0.276, 0.3385, 0.2762, 0.3593, 0.2768, 0.3268, 0.2767, 0.3004, 0.2763, 0.3412, 0.2761, 0.3093, 0.28, 0.2459, 0.2779, 0.2348, 0.2768, 0.3057, 0.2773, 0.3087, 0.2757, 0.244, 0.2757, 0.244, 0.2773, 0.3087, 0.276, 0.3385, 0.2773, 0.2964, 0.2769, 0.3284, 0.2758, 0.3434, 0.2759, 0.3407, 0.2764, 0.3257, 0.276, 0.3684, 0.2757, 0.3812, 0.2755, 0.3668, 0.2757, 0.3534, 0.276, 0.3505, 0.2763, 0.3628, 0.2757, 0.3812, 0.276, 0.3684, 0.2757, 0.3534, 0.2755, 0.3668, 0.2758, 0.3434, 0.2769, 0.3284, 0.2764, 0.3257, 0.2759, 0.3407, 0.276, 0.3409, 0.2759, 0.3269, 0.2759, 0.3269, 0.276, 0.3409, 0.2763, 0.3628, 0.276, 0.3505, 0.2753, 0.3916, 0.2758, 0.4263, 0.2761, 0.4215, 0.2757, 0.3903, 0.2756, 0.4226, 0.2761, 0.4455, 0.2763, 0.4385, 0.2761, 0.4101, 0.2756, 0.4065, 0.2757, 0.4327, 0.2761, 0.4455, 0.2756, 0.4226, 0.2761, 0.4101, 0.2763, 0.4385, 0.2758, 0.4263, 0.2753, 0.3916, 0.2757, 0.3903, 0.2761, 0.4215, 0.2762, 0.4194, 0.2762, 0.3891, 0.2762, 0.3891, 0.2762, 0.4194, 0.2757, 0.4327, 0.2756, 0.4065, 0.2762, 0.4276, 0.2757, 0.4438, 0.2758, 0.4407, 0.2759, 0.4213, 0.2754, 0.4515, 0.2742, 0.4708, 0.2742, 0.4603, 0.2766, 0.4413, 0.2751, 0.4356, 0.276, 0.4534, 0.2742, 0.4708, 0.2754, 0.4515, 0.2766, 0.4413, 0.2742, 0.4603, 0.2757, 0.4438, 0.2762, 0.4276, 0.2759, 0.4213, 0.2758, 0.4407, 0.2757, 0.4397, 0.2758, 0.4193, 0.2758, 0.4193, 0.2757, 0.4397, 0.276, 0.4534, 0.2751, 0.4356, 0.2747, 0.4585, 0.2742, 0.4603, 0.2742, 0.4708, 0.2741, 0.4687, 0.2753, 0.4456, 0.2758, 0.4407, 0.2757, 0.4438, 0.2759, 0.4469, 0.2741, 0.4687, 0.2742, 0.4708, 0.276, 0.4534, 0.2755, 0.4552, 0.2759, 0.4469, 0.2757, 0.4438, 0.2742, 0.4603, 0.2747, 0.4585, 0.2751, 0.445, 0.2757, 0.4397, 0.2758, 0.4407, 0.2753, 0.4456, 0.2755, 0.4552, 0.276, 0.4534, 0.2757, 0.4397, 0.2751, 0.445, 0.2814, 0.0001042, 0.2781, 0.07596, 0.2722, 0.1063, 0.2669, 0.07939, 0.2669, 0.07939, 0.2722, 0.1063, 0.27, 0.2246, 0.2669, 0.2141, 0.2899, 0.06021, 0.2837, 0.1059, 0.2781, 0.07596, 0.2814, 0.0001042, 0.2781, 0.2783, 0.2782, 0.274, 0.2856, 0.2341, 0.2892, 0.2349, 0.2669, 0.2141, 0.27, 0.2246, 0.2782, 0.274, 0.2781, 0.2783, 0.2892, 0.2349, 0.2856, 0.2341, 0.2837, 0.1059, 0.2899, 0.06021, 0.3304, 0.05461, 0.3304, 0.05747, 0.3283, 0.08795, 0.3285, 0.08558, 0.3291, 0.0805, 0.331, 0.0669, 0.3283, 0.09206, 0.3249, 0.1124, 0.3234, 0.1252, 0.3234, 0.1283, 0.3162, 0.1816, 0.3155, 0.1785, 0.3197, 0.1532, 0.3228, 0.1348, 0.3141, 0.1901, 0.3133, 0.2045, 0.3249, 0.1124, 0.3271, 0.09065, 0.3294, 0.0808, 0.3279, 0.09406, 0.331, 0.0669, 0.3304, 0.05461, 0.3285, 0.08558, 0.3283, 0.09206, 0.3304, 0.05747, 0.3312, 0.05219, 0.3285, 0.08257, 0.3283, 0.08795, 0.3285, 0.08257, 0.3312, 0.05219, 0.3294, 0.05426, 0.327, 0.07501, 0.3133, 0.2045, 0.3141, 0.1901, 0.3155, 0.1785, 0.3162, 0.1816, 0.3161, 0.187, 0.3133, 0.2045, 0.3162, 0.1816, 0.3177, 0.1764, 0.3215, 0.1324, 0.3197, 0.1532, 0.3133, 0.2045, 0.3161, 0.187, 0.3228, 0.1348, 0.3234, 0.1252, 0.3155, 0.1785, 0.3141, 0.1901, 0.3234, 0.1283, 0.3241, 0.1226, 0.3177, 0.1764, 0.3162, 0.1816, 0.3241, 0.1226, 0.3215, 0.1324, 0.3161, 0.187, 0.3177, 0.1764, 0.3333, 0.005873, 0.3362, 0.003656, 0.3304, 0.05747, 0.3304, 0.05461, 0.3307, 0.0599, 0.3272, 0.03709, 0.331, 0.0669, 0.3291, 0.0805, 0.3291, 0.0805, 0.3249, 0.1124, 0.3279, 0.09406, 0.3308, 0.07564, 0.3272, 0.03709, 0.3333, 0.005873, 0.3304, 0.05461, 0.331, 0.0669, 0.3362, 0.003656, 0.3396, 0.0001042, 0.3312, 0.05219, 0.3304, 0.05747, 0.3312, 0.05219, 0.3396, 0.0001042, 0.337, 0.02534, 0.3294, 0.05426, 0.3279, 0.09406, 0.3294, 0.0808, 0.3281, 0.07417, 0.3298, 0.07889, 0.327, 0.07501, 0.3294, 0.05426, 0.3283, 0.06021, 0.3272, 0.07013, 0.3308, 0.07564, 0.3279, 0.09406, 0.3298, 0.07889, 0.3307, 0.07077, 0.3294, 0.05426, 0.337, 0.02534, 0.3324, 0.04981, 0.3283, 0.06021, 0.3271, 0.09065, 0.3285, 0.08257, 0.327, 0.07501, 0.3294, 0.0808, 0.3307, 0.0599, 0.3291, 0.0805, 0.3308, 0.07564, 0.3314, 0.06107, 0.3396, 0.03217, 0.3307, 0.0599, 0.3314, 0.06107, 0.3351, 0.04477, 0.3396, 0.0001042, 0.3396, 0.03217, 0.3351, 0.04477, 0.337, 0.02534, 0.3298, 0.07889, 0.3281, 0.07417, 0.3292, 0.07216, 0.3296, 0.07456, 0.3272, 0.07013, 0.3283, 0.06021, 0.3297, 0.05999, 0.3288, 0.06775, 0.3307, 0.07077, 0.3298, 0.07889, 0.3296, 0.07456, 0.3294, 0.07063, 0.3283, 0.06021, 0.3324, 0.04981, 0.3308, 0.05528, 0.3297, 0.05999, 0.3294, 0.0808, 0.327, 0.07501, 0.3272, 0.07013, 0.3281, 0.07417, 0.3314, 0.06107, 0.3308, 0.07564, 0.3307, 0.07077, 0.3308, 0.06258, 0.3351, 0.04477, 0.3314, 0.06107, 0.3308, 0.06258, 0.3319, 0.05625, 0.337, 0.02534, 0.3351, 0.04477, 0.3319, 0.05625, 0.3324, 0.04981, 0.3292, 0.06527, 0.3294, 0.07063, 0.3296, 0.07456, 0.3292, 0.07216, 0.3297, 0.05999, 0.3292, 0.06527, 0.3292, 0.07216, 0.3288, 0.06775, 0.3302, 0.05806, 0.3295, 0.0635, 0.3294, 0.07063, 0.3292, 0.06527, 0.3308, 0.05528, 0.3302, 0.05806, 0.3292, 0.06527, 0.3297, 0.05999, 0.3281, 0.07417, 0.3272, 0.07013, 0.3288, 0.06775, 0.3292, 0.07216, 0.3308, 0.06258, 0.3307, 0.07077, 0.3294, 0.07063, 0.3295, 0.0635, 0.3319, 0.05625, 0.3308, 0.06258, 0.3295, 0.0635, 0.3302, 0.05806, 0.3324, 0.04981, 0.3319, 0.05625, 0.3302, 0.05806, 0.3308, 0.05528, 0.3037, 0.4461, 0.3031, 0.4466, 0.3032, 0.4456, 0.3034, 0.445, 0.3043, 0.4668, 0.3036, 0.455, 0.303, 0.4553, 0.3043, 0.4687, 0.303, 0.4571, 0.3043, 0.4668, 0.3043, 0.4687, 0.3038, 0.4586, 0.3036, 0.455, 0.3037, 0.4461, 0.3034, 0.445, 0.303, 0.4553, 0.3026, 0.4473, 0.303, 0.4571, 0.3038, 0.4586, 0.3026, 0.4469, 0.3031, 0.4466, 0.3026, 0.4473, 0.3026, 0.4469, 0.3032, 0.4456, 0.3028, 0.4263, 0.3025, 0.4215, 0.3027, 0.4214, 0.3024, 0.4276, 0.3024, 0.4455, 0.3023, 0.4386, 0.3019, 0.4414, 0.3031, 0.4515, 0.3029, 0.4327, 0.3024, 0.4455, 0.3031, 0.4515, 0.3035, 0.4357, 0.3023, 0.4386, 0.3028, 0.4263, 0.3024, 0.4276, 0.3019, 0.4414, 0.3025, 0.4215, 0.3025, 0.4194, 0.3028, 0.4193, 0.3027, 0.4214, 0.3025, 0.4194, 0.3029, 0.4327, 0.3035, 0.4357, 0.3028, 0.4193, 0.303, 0.3093, 0.3023, 0.3057, 0.3026, 0.3257, 0.3021, 0.3284, 0.3026, 0.3593, 0.3026, 0.3412, 0.3032, 0.3535, 0.3028, 0.3685, 0.3029, 0.3385, 0.3026, 0.3593, 0.3028, 0.3685, 0.3029, 0.3505, 0.3026, 0.3412, 0.303, 0.3093, 0.3021, 0.3284, 0.3032, 0.3535, 0.3023, 0.3057, 0.3017, 0.3087, 0.3031, 0.3269, 0.3026, 0.3257, 0.3017, 0.3087, 0.3029, 0.3385, 0.3029, 0.3505, 0.3031, 0.3269, 0.2962, 0.1059, 0.3019, 0.07597, 0.3015, 0.2349, 0.2993, 0.2459, 0.301, 0.274, 0.2938, 0.2341, 0.3024, 0.3004, 0.3022, 0.3268, 0.3094, 0.2247, 0.301, 0.274, 0.3022, 0.3268, 0.3018, 0.2964, 0.2938, 0.2341, 0.2962, 0.1059, 0.2993, 0.2459, 0.3024, 0.3004, 0.3019, 0.07597, 0.3076, 0.1063, 0.3036, 0.2441, 0.3015, 0.2349, 0.3076, 0.1063, 0.3094, 0.2247, 0.3018, 0.2964, 0.3036, 0.2441, 0.3032, 0.3434, 0.3031, 0.3408, 0.303, 0.3904, 0.3034, 0.3917, 0.303, 0.3812, 0.3033, 0.3668, 0.3026, 0.4102, 0.303, 0.4227, 0.3025, 0.3629, 0.303, 0.3812, 0.303, 0.4227, 0.3031, 0.4065, 0.3033, 0.3668, 0.3032, 0.3434, 0.3034, 0.3917, 0.3026, 0.4102, 0.3031, 0.3408, 0.3029, 0.3409, 0.3025, 0.3891, 0.303, 0.3904, 0.3029, 0.3409, 0.3025, 0.3629, 0.3031, 0.4065, 0.3025, 0.3891, 0.2993, 0.2459, 0.3015, 0.2349, 0.3023, 0.3057, 0.303, 0.3093, 0.3022, 0.3268, 0.3024, 0.3004, 0.3026, 0.3412, 0.3026, 0.3593, 0.3018, 0.2964, 0.3022, 0.3268, 0.3026, 0.3593, 0.3029, 0.3385, 0.3024, 0.3004, 0.2993, 0.2459, 0.303, 0.3093, 0.3026, 0.3412, 0.3015, 0.2349, 0.3036, 0.2441, 0.3017, 0.3087, 0.3023, 0.3057, 0.3036, 0.2441, 0.3018, 0.2964, 0.3029, 0.3385, 0.3017, 0.3087, 0.3021, 0.3284, 0.3026, 0.3257, 0.3031, 0.3408, 0.3032, 0.3434, 0.3028, 0.3685, 0.3032, 0.3535, 0.3033, 0.3668, 0.303, 0.3812, 0.3029, 0.3505, 0.3028, 0.3685, 0.303, 0.3812, 0.3025, 0.3629, 0.3032, 0.3535, 0.3021, 0.3284, 0.3032, 0.3434, 0.3033, 0.3668, 0.3026, 0.3257, 0.3031, 0.3269, 0.3029, 0.3409, 0.3031, 0.3408, 0.3031, 0.3269, 0.3029, 0.3505, 0.3025, 0.3629, 0.3029, 0.3409, 0.3034, 0.3917, 0.303, 0.3904, 0.3025, 0.4215, 0.3028, 0.4263, 0.303, 0.4227, 0.3026, 0.4102, 0.3023, 0.4386, 0.3024, 0.4455, 0.3031, 0.4065, 0.303, 0.4227, 0.3024, 0.4455, 0.3029, 0.4327, 0.3026, 0.4102, 0.3034, 0.3917, 0.3028, 0.4263, 0.3023, 0.4386, 0.303, 0.3904, 0.3025, 0.3891, 0.3025, 0.4194, 0.3025, 0.4215, 0.3025, 0.3891, 0.3031, 0.4065, 0.3029, 0.4327, 0.3025, 0.4194, 0.3024, 0.4276, 0.3027, 0.4214, 0.3028, 0.4407, 0.3028, 0.4438, 0.3031, 0.4515, 0.3019, 0.4414, 0.3042, 0.4603, 0.3042, 0.4709, 0.3035, 0.4357, 0.3031, 0.4515, 0.3042, 0.4709, 0.3025, 0.4534, 0.3019, 0.4414, 0.3024, 0.4276, 0.3028, 0.4438, 0.3042, 0.4603, 0.3027, 0.4214, 0.3028, 0.4193, 0.3029, 0.4397, 0.3028, 0.4407, 0.3028, 0.4193, 0.3035, 0.4357, 0.3025, 0.4534, 0.3029, 0.4397, 0.3038, 0.4586, 0.3043, 0.4687, 0.3042, 0.4709, 0.3042, 0.4603, 0.3032, 0.4456, 0.3026, 0.4469, 0.3028, 0.4438, 0.3028, 0.4407, 0.3043, 0.4687, 0.303, 0.4553, 0.3025, 0.4534, 0.3042, 0.4709, 0.3026, 0.4469, 0.3038, 0.4586, 0.3042, 0.4603, 0.3028, 0.4438, 0.3034, 0.445, 0.3032, 0.4456, 0.3028, 0.4407, 0.3029, 0.4397, 0.303, 0.4553, 0.3034, 0.445, 0.3029, 0.4397, 0.3025, 0.4534, 0.3285, 0.08558, 0.3283, 0.08795, 0.3234, 0.1283, 0.3234, 0.1252, 0.3249, 0.1124, 0.3283, 0.09206, 0.3228, 0.1348, 0.3197, 0.1532, 0.3271, 0.09065, 0.3249, 0.1124, 0.3197, 0.1532, 0.3215, 0.1324, 0.3283, 0.09206, 0.3285, 0.08558, 0.3234, 0.1252, 0.3228, 0.1348, 0.3283, 0.08795, 0.3285, 0.08257, 0.3241, 0.1226, 0.3234, 0.1283, 0.3285, 0.08257, 0.3271, 0.09065, 0.3215, 0.1324, 0.3241, 0.1226, 0.2901, 0.06018, 0.2988, 0.0001042, 0.3019, 0.07597, 0.2962, 0.1059, 0.3125, 0.2142, 0.3011, 0.2783, 0.301, 0.274, 0.3094, 0.2247, 0.3011, 0.2783, 0.2901, 0.2348, 0.2938, 0.2341, 0.301, 0.274, 0.2901, 0.2348, 0.2901, 0.06018, 0.2962, 0.1059, 0.2938, 0.2341, 0.2988, 0.0001042, 0.3131, 0.07945, 0.3076, 0.1063, 0.3019, 0.07597, 0.3131, 0.07945, 0.3125, 0.2142, 0.3094, 0.2247, 0.3076, 0.1063, 0.2027, 0.3512, 0.1977, 0.3442, 0.1988, 0.1217, 0.2064, 0.1101, 0.1985, 0.577, 0.1944, 0.5731, 0.1977, 0.3442, 0.2027, 0.3512, 0.2064, 0.1101, 0.1988, 0.1217, 0.2014, 0.02879, 0.2071, 0.05288, 0.1899, 0.05099, 0.1942, 0.1285, 0.1926, 0.1273, 0.1884, 0.04497, 0.1844, 0.02232, 0.1899, 0.05099, 0.1884, 0.04497, 0.1835, 0.01979, 0.1823, 0.01402, 0.1844, 0.02232, 0.1835, 0.01979, 0.1814, 0.01324, 0.1762, 0.0001042, 0.1851, 0.002878, 0.1786, 0.009205, 0.1762, 0.008474, 0.1942, 0.1285, 0.1935, 0.2427, 0.1923, 0.2427, 0.1926, 0.1273, 0.1851, 0.002878, 0.1823, 0.01402, 0.1814, 0.01324, 0.1786, 0.009205, 0.177, 0.293, 0.1812, 0.2524, 0.1816, 0.3145, 0.1771, 0.3515, 0.177, 0.2405, 0.1739, 0.2472, 0.1752, 0.1101, 0.1776, 0.1027, 0.1776, 0.1027, 0.1752, 0.1101, 0.176, 0.02863, 0.1779, 0.02895, 0.1734, 0.3008, 0.177, 0.293, 0.1771, 0.3515, 0.1729, 0.3606, 0.1817, 0.1946, 0.177, 0.2405, 0.1776, 0.1027, 0.1812, 0.1113, 0.1885, 0.2566, 0.1924, 0.2967, 0.1927, 0.3485, 0.1891, 0.3183, 0.1884, 0.04497, 0.1804, 0.01749, 0.1814, 0.01324, 0.1835, 0.01979, 0.1804, 0.01749, 0.1779, 0.02895, 0.1786, 0.009205, 0.1814, 0.01324, 0.1779, 0.02895, 0.176, 0.02863, 0.1762, 0.008474, 0.1786, 0.009205, 0.2027, 0.3512, 0.2064, 0.1101, 0.2138, 0.1219, 0.208, 0.3443, 0.1985, 0.577, 0.2027, 0.3512, 0.208, 0.3443, 0.2027, 0.5732, 0.2064, 0.1101, 0.2071, 0.05288, 0.2135, 0.02889, 0.2138, 0.1219, 0.1616, 0.05073, 0.1633, 0.04474, 0.1575, 0.127, 0.1559, 0.1282, 0.1677, 0.02217, 0.1687, 0.01965, 0.1633, 0.04474, 0.1616, 0.05073, 0.1699, 0.01391, 0.1708, 0.01314, 0.1687, 0.01965, 0.1677, 0.02217, 0.1762, 0.0001042, 0.1762, 0.008474, 0.1737, 0.009159, 0.1673, 0.002713, 0.1559, 0.1282, 0.1575, 0.127, 0.1556, 0.2423, 0.1545, 0.2423, 0.1673, 0.002713, 0.1737, 0.009159, 0.1708, 0.01314, 0.1699, 0.01391, 0.164, 0.1834, 0.1652, 0.1428, 0.1692, 0.1112, 0.1672, 0.1945, 0.17, 0.2929, 0.1688, 0.3514, 0.165, 0.3143, 0.1665, 0.2522, 0.171, 0.2405, 0.1729, 0.1027, 0.1752, 0.1101, 0.1739, 0.2472, 0.1729, 0.1027, 0.1741, 0.02892, 0.176, 0.02863, 0.1752, 0.1101, 0.1734, 0.3008, 0.1729, 0.3606, 0.1688, 0.3514, 0.17, 0.2929, 0.1672, 0.1945, 0.1692, 0.1112, 0.1729, 0.1027, 0.171, 0.2405, 0.1665, 0.2522, 0.165, 0.3143, 0.1617, 0.3071, 0.1632, 0.2428, 0.1633, 0.04474, 0.1687, 0.01965, 0.1708, 0.01314, 0.1717, 0.01741, 0.1717, 0.01741, 0.1708, 0.01314, 0.1737, 0.009159, 0.1741, 0.02892, 0.1741, 0.02892, 0.1737, 0.009159, 0.1762, 0.008474, 0.176, 0.02863, 0.197, 0.637, 0.1968, 0.6358, 0.197, 0.6393, 0.1971, 0.6396, 0.1375, 0.3609, 0.1389, 0.3528, 0.1273, 0.9976, 0.1279, 0.9981, 0.143, 0.04866, 0.1406, 0.04215, 0.1425, 0.02903, 0.1428, 0.06259, 0.1972, 0.6373, 0.197, 0.637, 0.1971, 0.6396, 0.1971, 0.6398, 0.1967, 0.6359, 0.1966, 0.6369, 0.1971, 0.64, 0.1971, 0.6393, 0.1967, 0.6356, 0.1967, 0.6359, 0.1971, 0.6393, 0.197, 0.6391, 0.2647, 0.0001042, 0.2631, 0.00268, 0.2623, 0.00269, 0.2644, 0.001434, 0.1389, 0.3528, 0.1412, 0.3312, 0.131, 0.9985, 0.1273, 0.9976, 0.1347, 0.333, 0.1367, 0.3551, 0.1295, 0.9985, 0.126, 0.9999, 0.1375, 0.3273, 0.1347, 0.333, 0.126, 0.9999, 0.1282, 0.9994, 0.139, 0.2588, 0.1389, 0.2534, 0.1394, 0.2835, 0.1386, 0.2887, 0.1389, 0.2534, 0.1399, 0.239, 0.1401, 0.2718, 0.1394, 0.2835, 0.1387, 0.2404, 0.1394, 0.255, 0.1381, 0.2849, 0.1375, 0.2729, 0.1392, 0.2359, 0.1387, 0.2404, 0.1375, 0.2729, 0.1387, 0.2696, 0.1428, 0.06259, 0.1425, 0.02903, 0.1405, 0.1713, 0.14, 0.1799, 0.1425, 0.02903, 0.1431, 0.01356, 0.1414, 0.1466, 0.1405, 0.1713, 0.1439, 0.01396, 0.1418, 0.04495, 0.1397, 0.1741, 0.139, 0.149, 0.1437, 0.0001042, 0.1439, 0.01396, 0.139, 0.149, 0.1402, 0.1405, 0.1367, 0.3551, 0.1375, 0.3609, 0.1279, 0.9981, 0.1295, 0.9985, 0.1439, 0.04424, 0.143, 0.04866, 0.1428, 0.06259, 0.1418, 0.04495, 0.1968, 0.6358, 0.1967, 0.6356, 0.197, 0.6391, 0.197, 0.6393, 0.264, 0.004378, 0.2631, 0.003727, 0.2629, 0.003756, 0.264, 0.00413, 0.1412, 0.3312, 0.1375, 0.3273, 0.1282, 0.9994, 0.131, 0.9985, 0.1394, 0.255, 0.139, 0.2588, 0.1386, 0.2887, 0.1381, 0.2849, 0.1399, 0.239, 0.1392, 0.2359, 0.1387, 0.2696, 0.1401, 0.2718, 0.1418, 0.04495, 0.1428, 0.06259, 0.14, 0.1799, 0.1397, 0.1741, 0.1431, 0.01356, 0.1437, 0.0001042, 0.1402, 0.1405, 0.1414, 0.1466, 0.2655, 0.004264, 0.264, 0.004378, 0.264, 0.00413, 0.2657, 0.004304, 0.2631, 0.003727, 0.2658, 0.003063, 0.2667, 0.003226, 0.2629, 0.003756, 0.2631, 0.00268, 0.2655, 0.004264, 0.2657, 0.004304, 0.2623, 0.00269, 0.2658, 0.003063, 0.2647, 0.0001042, 0.2644, 0.001434, 0.2667, 0.003226, 0.264, 0.00413, 0.2629, 0.003756, 0.23, 0.2089, 0.2302, 0.209, 0.2644, 0.001434, 0.2623, 0.00269, 0.2284, 0.2088, 0.2303, 0.2091, 0.2657, 0.004304, 0.264, 0.00413, 0.2302, 0.209, 0.2318, 0.2093, 0.2629, 0.003756, 0.2667, 0.003226, 0.2318, 0.2092, 0.23, 0.2089, 0.2623, 0.00269, 0.2657, 0.004304, 0.2318, 0.2093, 0.2284, 0.2088, 0.2667, 0.003226, 0.2644, 0.001434, 0.2303, 0.2091, 0.2318, 0.2092, 0.2284, 0.2088, 0.2318, 0.2093, 0.2291, 0.2271, 0.2257, 0.2265, 0.2247, 0.2304, 0.2287, 0.2311, 0.2275, 0.2365, 0.2242, 0.236, 0.2242, 0.236, 0.2275, 0.2365, 0.2222, 0.262, 0.2209, 0.2624, 0.2213, 0.2639, 0.2218, 0.2625, 0.2212, 0.2618, 0.2226, 0.2627, 0.2226, 0.2627, 0.2212, 0.2618, 0.2228, 0.2548, 0.2236, 0.2552, 0.2236, 0.2552, 0.2228, 0.2548, 0.2229, 0.2543, 0.2237, 0.2545, 0.2237, 0.2545, 0.2229, 0.2543, 0.2228, 0.2584, 0.2226, 0.2584, 0.2226, 0.2584, 0.2228, 0.2584, 0.2226, 0.2591, 0.2225, 0.2591, 0.2225, 0.2591, 0.2226, 0.2591, 0.2263, 0.2281, 0.2283, 0.2284, 0.2247, 0.2304, 0.2213, 0.2639, 0.2226, 0.2627, 0.2257, 0.2265, 0.2283, 0.2284, 0.2263, 0.2281, 0.23, 0.2089, 0.2318, 0.2092, 0.2257, 0.2265, 0.2226, 0.2627, 0.2236, 0.2552, 0.2284, 0.2088, 0.2284, 0.2088, 0.2236, 0.2552, 0.2237, 0.2545, 0.2303, 0.2091, 0.2318, 0.2092, 0.2303, 0.2091, 0.2237, 0.2545, 0.2283, 0.2284, 0.2226, 0.2584, 0.2225, 0.2591, 0.2283, 0.2284, 0.2237, 0.2545, 0.2287, 0.2311, 0.2218, 0.2625, 0.2222, 0.262, 0.2275, 0.2365, 0.2318, 0.2093, 0.2228, 0.2548, 0.2212, 0.2618, 0.2291, 0.2271, 0.2302, 0.209, 0.2229, 0.2543, 0.2228, 0.2548, 0.2318, 0.2093, 0.2302, 0.209, 0.23, 0.2089, 0.2263, 0.2281, 0.2229, 0.2543, 0.2229, 0.2543, 0.2263, 0.2281, 0.2226, 0.2591, 0.2228, 0.2584, 0.1386, 0.2887, 0.1394, 0.2835, 0.1389, 0.3528, 0.1375, 0.3609, 0.1394, 0.2835, 0.1401, 0.2718, 0.1412, 0.3312, 0.1389, 0.3528, 0.1375, 0.2729, 0.1381, 0.2849, 0.1367, 0.3551, 0.1347, 0.333, 0.1387, 0.2696, 0.1375, 0.2729, 0.1347, 0.333, 0.1375, 0.3273, 0.1381, 0.2849, 0.1386, 0.2887, 0.1375, 0.3609, 0.1367, 0.3551, 0.1401, 0.2718, 0.1387, 0.2696, 0.1375, 0.3273, 0.1412, 0.3312, 0.14, 0.1799, 0.1405, 0.1713, 0.1389, 0.2534, 0.139, 0.2588, 0.1405, 0.1713, 0.1414, 0.1466, 0.1399, 0.239, 0.1389, 0.2534, 0.139, 0.149, 0.1397, 0.1741, 0.1394, 0.255, 0.1387, 0.2404, 0.1402, 0.1405, 0.139, 0.149, 0.1387, 0.2404, 0.1392, 0.2359, 0.1397, 0.1741, 0.14, 0.1799, 0.139, 0.2588, 0.1394, 0.255, 0.1414, 0.1466, 0.1402, 0.1405, 0.1392, 0.2359, 0.1399, 0.239, 0.1849, 0.3842, 0.1813, 0.3861, 0.181, 0.3859, 0.1849, 0.3839, 0.1942, 0.395, 0.1891, 0.3875, 0.1893, 0.3874, 0.1934, 0.3934, 0.1891, 0.3875, 0.1849, 0.3842, 0.1849, 0.3839, 0.1893, 0.3874, 0.1763, 0.396, 0.1726, 0.397, 0.1726, 0.3966, 0.1761, 0.3958, 0.1813, 0.3861, 0.1763, 0.396, 0.1761, 0.3958, 0.181, 0.3859, 0.1967, 0.6359, 0.1967, 0.6356, 0.1968, 0.638, 0.1967, 0.6381, 0.1968, 0.6358, 0.197, 0.637, 0.197, 0.6385, 0.1969, 0.6381, 0.197, 0.637, 0.1972, 0.6373, 0.1971, 0.6385, 0.197, 0.6385, 0.1966, 0.6369, 0.1967, 0.6359, 0.1967, 0.6381, 0.1966, 0.6385, 0.1967, 0.6356, 0.1968, 0.6358, 0.1969, 0.6381, 0.1968, 0.638, 0.1973, 0.637, 0.1972, 0.6396, 0.1972, 0.6393, 0.1976, 0.6359, 0.1507, 0.05787, 0.1508, 0.058, 0.1508, 0.058, 0.1507, 0.05787, 0.143, 0.04866, 0.1434, 0.04868, 0.1405, 0.04517, 0.1406, 0.04215, 0.1972, 0.6373, 0.1971, 0.6398, 0.1972, 0.6396, 0.1973, 0.637, 0.1977, 0.6359, 0.1971, 0.6393, 0.197, 0.6399, 0.1977, 0.6369, 0.1977, 0.6356, 0.1972, 0.6391, 0.1971, 0.6393, 0.1977, 0.6359, 0.1234, 0.004163, 0.1237, 0.003628, 0.1258, 0.004731, 0.1255, 0.004731, 0.1507, 0.05787, 0.1508, 0.058, 0.1508, 0.058, 0.1507, 0.05786, 0.1507, 0.05786, 0.1508, 0.058, 0.1508, 0.058, 0.1507, 0.05787, 0.1507, 0.05785, 0.1508, 0.058, 0.1508, 0.058, 0.1507, 0.05786, 0.1504, 0.05754, 0.1506, 0.05778, 0.1506, 0.05777, 0.1504, 0.05742, 0.1504, 0.05742, 0.1506, 0.05777, 0.1505, 0.05771, 0.15, 0.05706, 0.1501, 0.05705, 0.1506, 0.0577, 0.1506, 0.05777, 0.1504, 0.05747, 0.15, 0.05693, 0.1505, 0.05767, 0.1506, 0.0577, 0.1501, 0.05705, 0.1434, 0.04868, 0.1485, 0.05492, 0.1483, 0.05461, 0.1405, 0.04517, 0.1405, 0.04517, 0.1483, 0.05461, 0.1472, 0.05323, 0.1403, 0.04484, 0.1413, 0.04561, 0.1475, 0.05331, 0.1483, 0.0546, 0.1434, 0.04754, 0.1402, 0.04455, 0.147, 0.05288, 0.1475, 0.05331, 0.1413, 0.04561, 0.1507, 0.05787, 0.1508, 0.058, 0.1508, 0.058, 0.1507, 0.05787, 0.1439, 0.04424, 0.1434, 0.04754, 0.1434, 0.04868, 0.143, 0.04866, 0.1976, 0.6359, 0.1972, 0.6393, 0.1972, 0.6391, 0.1977, 0.6356, 0.1255, 0.0001042, 0.1247, 0.001498, 0.1247, 0.003048, 0.1242, 0.002506, 0.1507, 0.05786, 0.1508, 0.058, 0.1508, 0.058, 0.1507, 0.05785, 0.1504, 0.05747, 0.1506, 0.05777, 0.1506, 0.05778, 0.1504, 0.05754, 0.15, 0.05706, 0.1505, 0.05771, 0.1505, 0.05767, 0.15, 0.05693, 0.1434, 0.04754, 0.1483, 0.0546, 0.1485, 0.05492, 0.1434, 0.04868, 0.1403, 0.04484, 0.1472, 0.05323, 0.147, 0.05288, 0.1402, 0.04455, 0.1237, 0.002344, 0.123, 0.002206, 0.1247, 0.001498, 0.1255, 0.0001042, 0.1242, 0.002506, 0.1247, 0.003048, 0.1211, 0.002085, 0.1212, 0.002522, 0.1255, 0.004731, 0.1258, 0.004731, 0.123, 0.002206, 0.1237, 0.002344, 0.1212, 0.002522, 0.1211, 0.002085, 0.1237, 0.003628, 0.1234, 0.004163, 0.1247, 0.001498, 0.02651, 0.1872, 0.02673, 0.1873, 0.1247, 0.003048, 0.1237, 0.003628, 0.0264, 0.1872, 0.02803, 0.1882, 0.1258, 0.004731, 0.123, 0.002206, 0.02503, 0.1865, 0.02651, 0.1872, 0.1247, 0.001498, 0.1247, 0.003048, 0.02673, 0.1873, 0.02507, 0.1864, 0.1211, 0.002085, 0.1258, 0.004731, 0.02803, 0.1882, 0.02503, 0.1865, 0.123, 0.002206, 0.1211, 0.002085, 0.02507, 0.1864, 0.0264, 0.1872, 0.1237, 0.003628, 0.02803, 0.1882, 0.01945, 0.2039, 0.01644, 0.2023, 0.02503, 0.1865, 0.01787, 0.2076, 0.01494, 0.2123, 0.01201, 0.2107, 0.01425, 0.2057, 0.01494, 0.2123, 0.001617, 0.2353, 0.0007767, 0.2341, 0.01201, 0.2107, 0.0003345, 0.2362, 0.0001042, 0.2345, 0.001695, 0.2346, 0.0008226, 0.2348, 0.0001042, 0.2345, 0.0038, 0.2279, 0.004701, 0.2281, 0.001695, 0.2346, 0.0038, 0.2279, 0.004128, 0.2273, 0.004896, 0.2276, 0.004701, 0.2281, 0.004128, 0.2273, 0.002689, 0.2311, 0.002503, 0.2309, 0.004896, 0.2276, 0.002689, 0.2311, 0.002258, 0.2317, 0.00221, 0.2317, 0.002503, 0.2309, 0.002258, 0.2317, 0.01631, 0.2038, 0.018, 0.2047, 0.00221, 0.2317, 0.01787, 0.2076, 0.01945, 0.2039, 0.0001042, 0.2345, 0.0003345, 0.2362, 0.01631, 0.2038, 0.02507, 0.1864, 0.02673, 0.1873, 0.018, 0.2047, 0.01945, 0.2039, 0.02803, 0.1882, 0.0038, 0.2279, 0.0001042, 0.2345, 0.02803, 0.1882, 0.0264, 0.1872, 0.004128, 0.2273, 0.0038, 0.2279, 0.02507, 0.1864, 0.01631, 0.2038, 0.004128, 0.2273, 0.0264, 0.1872, 0.002689, 0.2311, 0.004128, 0.2273, 0.01631, 0.2038, 0.002258, 0.2317, 0.01425, 0.2057, 0.01201, 0.2107, 0.0007767, 0.2341, 0.0008226, 0.2348, 0.02503, 0.1865, 0.01644, 0.2023, 0.001695, 0.2346, 0.004701, 0.2281, 0.02651, 0.1872, 0.02503, 0.1865, 0.004701, 0.2281, 0.004896, 0.2276, 0.02651, 0.1872, 0.004896, 0.2276, 0.018, 0.2047, 0.02673, 0.1873, 0.004896, 0.2276, 0.002503, 0.2309, 0.00221, 0.2317, 0.018, 0.2047, 0.1575, 0.318, 0.156, 0.387, 0.1518, 0.393, 0.1533, 0.3481, 0.1506, 0.05778, 0.1507, 0.05787, 0.1507, 0.05787, 0.1506, 0.05777, 0.1506, 0.05777, 0.1507, 0.05787, 0.1507, 0.05786, 0.1505, 0.05771, 0.1506, 0.0577, 0.1507, 0.05786, 0.1507, 0.05787, 0.1506, 0.05777, 0.1505, 0.05767, 0.1507, 0.05785, 0.1507, 0.05786, 0.1506, 0.0577, 0.1506, 0.05777, 0.1507, 0.05787, 0.1507, 0.05787, 0.1506, 0.05778, 0.1505, 0.05771, 0.1507, 0.05786, 0.1507, 0.05785, 0.1505, 0.05767, 0.1485, 0.05492, 0.1504, 0.05754, 0.1504, 0.05742, 0.1483, 0.05461, 0.1483, 0.05461, 0.1504, 0.05742, 0.15, 0.05706, 0.1472, 0.05323, 0.1475, 0.05331, 0.1501, 0.05705, 0.1504, 0.05747, 0.1483, 0.0546, 0.147, 0.05288, 0.15, 0.05693, 0.1501, 0.05705, 0.1475, 0.05331, 0.1483, 0.0546, 0.1504, 0.05747, 0.1504, 0.05754, 0.1485, 0.05492, 0.1472, 0.05323, 0.15, 0.05706, 0.15, 0.05693, 0.147, 0.05288, 0.1604, 0.384, 0.1604, 0.3836, 0.1643, 0.3858, 0.1641, 0.3859, 0.151, 0.3946, 0.1518, 0.393, 0.156, 0.387, 0.1562, 0.3872, 0.1562, 0.3872, 0.156, 0.387, 0.1604, 0.3836, 0.1604, 0.384, 0.1688, 0.396, 0.169, 0.3957, 0.1726, 0.3966, 0.1726, 0.397, 0.1641, 0.3859, 0.1643, 0.3858, 0.169, 0.3957, 0.1688, 0.396, 0.1533, 0.3481, 0.1518, 0.393, 0.151, 0.3946, 0.1524, 0.3479, 0.1977, 0.6359, 0.1976, 0.6381, 0.1975, 0.638, 0.1977, 0.6356, 0.1976, 0.6359, 0.1974, 0.6381, 0.1972, 0.6385, 0.1973, 0.637, 0.1973, 0.637, 0.1972, 0.6385, 0.1971, 0.6385, 0.1972, 0.6373, 0.1977, 0.6369, 0.1977, 0.6385, 0.1976, 0.6381, 0.1977, 0.6359, 0.1977, 0.6356, 0.1975, 0.638, 0.1974, 0.6381, 0.1976, 0.6359, 0.2257, 0.2265, 0.2291, 0.2271, 0.2287, 0.2311, 0.2247, 0.2304, 0.2209, 0.2624, 0.2222, 0.262, 0.2218, 0.2625, 0.2213, 0.2639, 0.2242, 0.236, 0.2209, 0.2624, 0.2213, 0.2639, 0.2247, 0.2304, 0.2291, 0.2271, 0.2212, 0.2618, 0.2218, 0.2625, 0.2287, 0.2311, 0.01945, 0.2039, 0.01787, 0.2076, 0.01425, 0.2057, 0.01644, 0.2023, 0.001617, 0.2353, 0.0003345, 0.2362, 0.0008226, 0.2348, 0.0007767, 0.2341, 0.01494, 0.2123, 0.01787, 0.2076, 0.0003345, 0.2362, 0.001617, 0.2353, 0.01644, 0.2023, 0.01425, 0.2057, 0.0008226, 0.2348, 0.001695, 0.2346, 0.1954, 0.6184, 0.1975, 0.6217, 0.1971, 0.6382, 0.1966, 0.6369, 0.1934, 0.2966, 0.1936, 0.3483, 0.1927, 0.3485, 0.1924, 0.2967, 0.1847, 0.243, 0.1885, 0.2566, 0.1891, 0.3183, 0.1851, 0.3073, 0.1812, 0.2524, 0.1847, 0.243, 0.1851, 0.3073, 0.1816, 0.3145, 0.1998, 0.6185, 0.1977, 0.6369, 0.1971, 0.6382, 0.1975, 0.6217, 0.1536, 0.2962, 0.1545, 0.2963, 0.1533, 0.3481, 0.1524, 0.3479, 0.1632, 0.2428, 0.1617, 0.3071, 0.1575, 0.318, 0.1593, 0.2564, 0.1593, 0.2564, 0.1575, 0.318, 0.1533, 0.3481, 0.1545, 0.2963, 0.1966, 0.6369, 0.1971, 0.6382, 0.1971, 0.6398, 0.1971, 0.64, 0.1816, 0.3145, 0.1851, 0.3073, 0.1849, 0.3839, 0.181, 0.3859, 0.1891, 0.3183, 0.1927, 0.3485, 0.1934, 0.3934, 0.1893, 0.3874, 0.1729, 0.3606, 0.1771, 0.3515, 0.1761, 0.3958, 0.1726, 0.3966, 0.1771, 0.3515, 0.1816, 0.3145, 0.181, 0.3859, 0.1761, 0.3958, 0.1851, 0.3073, 0.1891, 0.3183, 0.1893, 0.3874, 0.1849, 0.3839, 0.1927, 0.3485, 0.1936, 0.3483, 0.1942, 0.395, 0.1934, 0.3934, 0.1977, 0.6369, 0.197, 0.6399, 0.1971, 0.6398, 0.1971, 0.6382, 0.165, 0.3143, 0.1643, 0.3858, 0.1604, 0.3836, 0.1617, 0.3071, 0.1729, 0.3606, 0.1726, 0.3966, 0.169, 0.3957, 0.1688, 0.3514, 0.1688, 0.3514, 0.169, 0.3957, 0.1643, 0.3858, 0.165, 0.3143, 0.1617, 0.3071, 0.1604, 0.3836, 0.156, 0.387, 0.1575, 0.318, 0.177, 0.2405, 0.1817, 0.1946, 0.1812, 0.2524, 0.177, 0.293, 0.1739, 0.2472, 0.177, 0.2405, 0.177, 0.293, 0.1734, 0.3008, 0.1886, 0.2003, 0.1923, 0.2427, 0.1924, 0.2967, 0.1885, 0.2566, 0.171, 0.2405, 0.17, 0.2929, 0.1665, 0.2522, 0.1672, 0.1945, 0.1739, 0.2472, 0.1734, 0.3008, 0.17, 0.2929, 0.171, 0.2405, 0.1672, 0.1945, 0.1665, 0.2522, 0.1632, 0.2428, 0.164, 0.1834, 0.1944, 0.5731, 0.1985, 0.577, 0.1975, 0.6217, 0.1954, 0.6184, 0.1935, 0.2427, 0.1934, 0.2966, 0.1924, 0.2967, 0.1923, 0.2427, 0.185, 0.1836, 0.1886, 0.2003, 0.1885, 0.2566, 0.1847, 0.243, 0.1817, 0.1946, 0.185, 0.1836, 0.1847, 0.243, 0.1812, 0.2524, 0.2027, 0.5732, 0.1998, 0.6185, 0.1975, 0.6217, 0.1985, 0.577, 0.1545, 0.2423, 0.1556, 0.2423, 0.1545, 0.2963, 0.1536, 0.2962, 0.164, 0.1834, 0.1632, 0.2428, 0.1593, 0.2564, 0.1601, 0.2001, 0.1601, 0.2001, 0.1593, 0.2564, 0.1545, 0.2963, 0.1556, 0.2423, 0.185, 0.1836, 0.1817, 0.1946, 0.1812, 0.1113, 0.1846, 0.143, 0.1926, 0.1273, 0.1872, 0.1006, 0.1854, 0.04176, 0.1884, 0.04497, 0.1923, 0.2427, 0.1886, 0.2003, 0.1872, 0.1006, 0.1926, 0.1273, 0.1803, 0.02403, 0.1802, 0.03576, 0.1779, 0.02895, 0.1804, 0.01749, 0.1812, 0.1113, 0.1776, 0.1027, 0.1779, 0.02895, 0.1802, 0.03576, 0.1886, 0.2003, 0.185, 0.1836, 0.1846, 0.143, 0.1872, 0.1006, 0.1854, 0.04176, 0.1803, 0.02403, 0.1804, 0.01749, 0.1884, 0.04497, 0.1692, 0.1112, 0.1716, 0.03568, 0.1741, 0.02892, 0.1729, 0.1027, 0.1575, 0.127, 0.1633, 0.04474, 0.1663, 0.04158, 0.1635, 0.1004, 0.1556, 0.2423, 0.1575, 0.127, 0.1635, 0.1004, 0.1601, 0.2001, 0.1601, 0.2001, 0.1635, 0.1004, 0.1652, 0.1428, 0.164, 0.1834, 0.1717, 0.02395, 0.1717, 0.01741, 0.1741, 0.02892, 0.1716, 0.03568, 0.1663, 0.04158, 0.1633, 0.04474, 0.1717, 0.01741, 0.1717, 0.02395])
me_sphere_001.materials.append(mat_texp)
me_sphere_001.use_remesh_preserve_volume = False
me_sphere_001.use_remesh_preserve_attributes = False
me_sphere_001.use_mirror_x = True
me_sphere_001.update()
arm_armature_000 = bpy.data.armatures.new('Armature.000')  # bones are not reproduced

# ---- objects
ob_armature = bpy.data.objects.new('Armature', arm_armature_000)
ob_character = bpy.data.objects.new('Character', me_sphere_001)

# ---- transforms, parenting, visibility, modifiers, constraints
ob_armature.location = (0.0, 0.0, 1.769e-07)
ob_armature.scale = (0.121, 0.121, 0.121)
ob_armature.display_type = 'SOLID'
ob_armature.show_in_front = True
ob_armature.lineart.crease_threshold = 0.0
ob_character.parent = ob_armature
ob_character.matrix_parent_inverse = Matrix(((8.263, 0.0, 0.0, 0.0), (0.0, 8.263, 0.0, 0.0), (0.0, 0.0, 8.263, -1.462e-06), (0.0, 0.0, 0.0, 1.0)))
ob_character.location = (0.0, 0.0, 0.0)
ob_character.scale = (0.3723, 0.3723, -0.02288)
ob_character.lineart.crease_threshold = 0.0
ob_character.use_mesh_mirror_x = True
_vg = ob_character.vertex_groups.new(name='Torso')
for _i, _w in zip([109, 225, 230, 232, 233, 237, 238, 239, 240, 241, 243, 244, 246, 247, 248, 249, 250, 256, 257, 258, 260, 261, 268, 269, 270, 271, 272, 273, 274, 276, 278, 279, 280, 281, 282, 283, 284, 290, 291, 292, 293, 294, 295, 296, 297, 308, 310, 311, 312, 317, 361, 362, 363, 364, 365, 366, 367, 368, 369, 370, 371, 372, 373, 374, 375, 376, 377, 378, 379, 380, 381, 382, 393, 395, 396, 397, 398, 403, 447, 448, 449, 450, 451, 452, 453, 454, 455, 456, 457, 458, 459, 460, 469, 470, 471, 472, 473, 474, 475, 476, 477, 478, 479, 480, 481, 482], [0.001447, 0.001447, 0.08093, 0.8204, 0.09146, 0.7773, 0.7828, 0.3402, 0.3928, 0.0468, 0.7154, 0.7913, 0.7982, 0.7367, 0.08772, 0.08412, 0.2838, 0.8708, 0.8653, 0.08105, 0.8204, 0.09146, 0.7773, 0.3402, 0.3928, 0.7903, 0.8249, 0.1041, 0.0468, 0.7154, 0.7982, 0.7367, 0.08772, 0.08412, 0.2838, 0.764, 0.08093, 0.5085, 0.5107, 0.7352, 0.5632, 0.09401, 0.07889, 0.1921, 0.208, 0.00324, 0.469, 0.06928, 0.2582, 0.006578, 0.764, 0.6087, 0.6153, 0.6977, 0.6415, 0.5889, 0.6197, 0.6275, 0.6987, 0.6545, 0.6005, 0.5085, 0.5107, 0.6898, 0.7352, 0.5632, 0.09401, 0.07889, 0.5808, 0.6934, 0.1921, 0.208, 0.00324, 0.469, 0.06928, 0.8926, 0.2582, 0.006578, 0.7828, 0.7913, 0.6087, 0.6153, 0.7174, 0.6977, 0.6415, 0.5889, 0.6197, 0.6275, 0.7256, 0.6987, 0.6545, 0.6005, 0.9228, 0.7359, 0.7564, 0.8689, 0.8395, 0.8744, 0.7359, 0.8395, 0.685, 0.8878, 0.685, 0.8878, 0.7564, 0.8744]): _vg.add([_i], _w, 'REPLACE')
_vg = ob_character.vertex_groups.new(name='Chest')
for _i, _w in zip([61, 62, 106, 107, 108, 109, 110, 172, 173, 174, 175, 224, 225, 227, 228, 229, 230, 231, 232, 233, 234, 235, 236, 237, 238, 239, 240, 241, 242, 243, 245, 246, 247, 248, 249, 250, 251, 252, 253, 254, 255, 256, 258, 259, 260, 261, 262, 263, 264, 265, 266, 267, 268, 269, 270, 271, 273, 274, 275, 276, 277, 278, 279, 280, 281, 282, 283, 284, 285, 286, 287, 288, 289, 361, 362, 363, 366, 367, 368, 371, 447, 449, 450, 454, 455, 456, 460, 469, 470, 471, 472, 473, 474, 475, 476, 477, 478, 479, 480, 481, 482], [0.01924, 0.008452, 0.09572, 0.001166, 0.005342, 0.2154, 0.1467, 0.001166, 0.01924, 0.008452, 0.005342, 0.1467, 0.2154, 0.1414, 0.1414, 0.09572, 0.1501, 0.8403, 0.1466, 0.7997, 0.867, 0.8015, 0.8492, 0.05501, 0.0517, 0.4328, 0.4039, 0.1812, 0.726, 0.1836, 0.6887, 0.01299, 0.2205, 0.6345, 0.727, 0.3968, 0.4191, 0.8076, 0.692, 0.8072, 0.9187, 0.1071, 0.8572, 0.8403, 0.1466, 0.7997, 0.9294, 0.867, 0.8015, 0.8492, 0.8695, 0.8268, 0.05501, 0.4328, 0.4039, 0.1348, 0.7144, 0.1812, 0.726, 0.1836, 0.6887, 0.01299, 0.2205, 0.6345, 0.727, 0.3968, 0.06623, 0.1501, 0.4191, 0.8076, 0.692, 0.8072, 0.8717, 0.06623, 0.01187, 0.007869, 0.02076, 0.0144, 0.01015, 0.02391, 0.0517, 0.01187, 0.007869, 0.02076, 0.0144, 0.01015, 0.02391, 0.007645, 0.1404, 0.1361, 0.0448, 0.06603, 0.05416, 0.1404, 0.06603, 0.1666, 0.03247, 0.1666, 0.03247, 0.1361, 0.05416]): _vg.add([_i], _w, 'REPLACE')
_vg = ob_character.vertex_groups.new(name='Neck')
_vg = ob_character.vertex_groups.new(name='Upper Arm.L')
for _i, _w in zip([165, 166, 167, 168, 169, 170, 171, 172, 173, 174, 175, 176, 177, 178, 179, 180, 181, 188, 189, 190, 191, 192, 193, 195, 196, 197, 198, 199, 224, 225, 226, 227, 229, 230, 231, 233, 234, 235, 236, 237, 239, 240, 241, 242, 243, 245, 248, 249, 250, 251, 252, 253, 254, 255, 258, 262, 265, 266, 267, 271, 273, 280, 289, 361, 470, 471, 479], [0.2413, 0.5118, 0.7858, 0.7908, 0.8526, 0.837, 0.9654, 0.9707, 0.9601, 0.96, 0.9702, 0.9902, 0.9932, 0.9946, 0.9912, 0.991, 0.9985, 0.9112, 0.9565, 0.9743, 0.8918, 0.9503, 0.9921, 0.1417, 0.06517, 0.07618, 0.1387, 0.1368, 0.8419, 0.7558, 0.9772, 0.8542, 0.9008, 0.7631, 0.1337, 0.09496, 0.115, 0.1803, 0.1213, 0.002336, 0.2055, 0.1886, 0.76, 0.258, 0.06793, 0.2746, 0.2396, 0.1799, 0.3037, 0.5698, 0.1769, 0.2938, 0.1644, 0.02131, 0.0103, 0.01789, 0.002572, 0.06335, 0.07844, 0.004529, 0.08921, 0.02081, 0.06135, 0.01998, 0.06936, 0.05782, 0.1024]): _vg.add([_i], _w, 'REPLACE')
_vg = ob_character.vertex_groups.new(name='Lower Arm.L')
for _i, _w in zip([111, 112, 113, 114, 115, 116, 129, 130, 131, 132, 133, 134, 135, 136, 137, 141, 143, 144, 145, 149, 150, 152, 159, 160, 161, 162, 163, 164, 165, 166, 167, 168, 169, 170, 182, 183, 184, 185, 186, 187, 188, 189, 190, 191, 192, 194, 195, 196, 197, 198, 199, 200, 201, 202, 203, 204, 205, 206, 207, 208, 209, 210, 211, 212, 213, 214, 215, 216, 217], [0.4281, 0.7821, 0.6727, 0.9288, 0.5529, 0.8053, 0.04396, 0.1151, 0.1213, 0.07808, 0.06565, 0.0636, 0.2222, 0.326, 0.2906, 0.02189, 0.06073, 0.07608, 0.07599, 0.03082, 0.01259, 0.001109, 0.6187, 0.8559, 0.7784, 0.9642, 0.7083, 0.8953, 0.7588, 0.4881, 0.2141, 0.2091, 0.1474, 0.1629, 0.9967, 0.9892, 0.9888, 0.999, 0.9895, 0.997, 0.08854, 0.03598, 0.0004609, 0.1082, 0.04846, 0.9784, 0.8582, 0.9348, 0.9238, 0.8612, 0.8631, 0.9983, 0.981, 0.9821, 0.997, 0.9911, 0.9931, 0.7956, 0.9191, 0.8934, 0.9837, 0.83, 0.9502, 0.9955, 0.9427, 0.9407, 0.9882, 0.9764, 0.9722]): _vg.add([_i], _w, 'REPLACE')
_vg = ob_character.vertex_groups.new(name='Hand.L')
for _i, _w in zip([111, 112, 113, 114, 115, 116, 117, 118, 119, 120, 121, 122, 123, 129, 130, 131, 132, 133, 134, 135, 136, 137, 138, 139, 140, 141, 142, 143, 144, 145, 146, 147, 148, 149, 150, 151, 152, 153, 154, 155, 156, 157, 158, 159, 160, 161, 162, 163, 164, 206, 207, 208, 210, 211, 213, 214, 218, 219, 220, 221, 222, 223], [0.476, 0.2108, 0.2491, 0.06919, 0.4177, 0.1724, 0.5015, 0.8736, 0.544, 0.885, 0.8108, 0.8883, 0.004535, 0.9261, 0.874, 0.8543, 0.8393, 0.1768, 0.648, 0.5425, 0.4907, 0.5844, 0.3399, 0.3402, 0.6393, 0.8005, 0.07984, 0.3765, 0.18, 0.2252, 0.1491, 0.1656, 0.2947, 0.2634, 0.1361, 0.07084, 0.09176, 0.08621, 0.0841, 0.1165, 0.08595, 0.06788, 0.07015, 0.3188, 0.1384, 0.1704, 0.01855, 0.2695, 0.09158, 0.1717, 0.07702, 0.08314, 0.1555, 0.03611, 0.05142, 0.04953, 0.07558, 0.1669, 0.1226, 0.06419, 0.09852, 0.09428]): _vg.add([_i], _w, 'REPLACE')
_vg = ob_character.vertex_groups.new(name='Fingers01.L')
for _i, _w in zip([117, 118, 119, 120, 121, 122, 123, 124, 125, 126, 127, 128, 132, 134, 138, 139, 140, 143, 146, 218, 219, 220, 221, 222, 223], [0.3598, 0.09506, 0.248, 0.08379, 0.1514, 0.07282, 0.2164, 0.134, 0.1693, 0.1804, 0.05246, 0.07402, 0.003707, 0.05469, 0.1395, 0.104, 0.06192, 0.01493, 0.0053, 0.7968, 0.7425, 0.8104, 0.8633, 0.712, 0.7586]): _vg.add([_i], _w, 'REPLACE')
_vg = ob_character.vertex_groups.new(name='Fingers02.L')
for _i, _w in zip([119, 123, 124, 125, 126, 127, 128, 218, 219, 220, 221, 222, 223], [0.02544, 0.7487, 0.8449, 0.8016, 0.7941, 0.9424, 0.9173, 0.1225, 0.08541, 0.06314, 0.06819, 0.1601, 0.121]): _vg.add([_i], _w, 'REPLACE')
_vg = ob_character.vertex_groups.new(name='Thumb01.L')
for _i, _w in zip([111, 113, 117, 119, 132, 133, 134, 135, 136, 137, 138, 139, 140, 141, 142, 143, 144, 145, 146, 147, 148, 149, 150, 151, 152, 153, 154, 155, 156, 157, 158, 159, 161, 206, 222], [0.07791, 0.06155, 0.1099, 0.1505, 0.05029, 0.6202, 0.2161, 0.1967, 0.1449, 0.09374, 0.4573, 0.4807, 0.2264, 0.1136, 0.2639, 0.4963, 0.581, 0.5317, 0.6443, 0.5227, 0.4466, 0.5064, 0.687, 0.2113, 0.2582, 0.2954, 0.2735, 0.3247, 0.2478, 0.2104, 0.2325, 0.0505, 0.03062, 0.002441, 0.001741]): _vg.add([_i], _w, 'REPLACE')
_vg = ob_character.vertex_groups.new(name='Thumb02.L')
for _i, _w in zip([133, 135, 136, 137, 138, 139, 140, 141, 142, 143, 144, 145, 146, 147, 148, 149, 150, 151, 152, 153, 154, 155, 156, 157, 158], [0.1292, 0.003684, 0.01741, 0.00231, 0.01577, 0.05093, 0.04644, 0.01763, 0.6283, 0.01324, 0.1567, 0.1595, 0.1576, 0.2701, 0.2099, 0.1768, 0.1317, 0.6948, 0.6195, 0.5932, 0.619, 0.5311, 0.6423, 0.7014, 0.6755]): _vg.add([_i], _w, 'REPLACE')
_vg = ob_character.vertex_groups.new(name='Upper Arm.R')
for _i, _w in zip([54, 55, 56, 57, 58, 59, 60, 61, 62, 63, 64, 65, 66, 67, 68, 69, 76, 77, 78, 79, 80, 81, 83, 84, 85, 86, 87, 106, 107, 108, 109, 110, 228, 236, 248, 255, 258, 259, 261, 262, 263, 264, 265, 266, 267, 268, 269, 270, 271, 273, 274, 275, 276, 277, 280, 281, 282, 283, 284, 285, 286, 287, 288, 289, 475, 477, 481], [0.2413, 0.5118, 0.7858, 0.7908, 0.8526, 0.837, 0.9654, 0.9601, 0.96, 0.9772, 0.9902, 0.9932, 0.9946, 0.9912, 0.991, 0.9985, 0.9112, 0.9565, 0.9743, 0.8918, 0.9503, 0.9921, 0.1417, 0.06517, 0.07618, 0.1387, 0.1368, 0.9008, 0.9707, 0.9702, 0.7558, 0.8419, 0.8542, 0.002572, 0.02081, 0.02131, 0.0103, 0.1337, 0.09496, 0.01789, 0.115, 0.1803, 0.1213, 0.06335, 0.07844, 0.002336, 0.2055, 0.1886, 0.004529, 0.08921, 0.76, 0.258, 0.06793, 0.2746, 0.2396, 0.1799, 0.3037, 0.01998, 0.7631, 0.5698, 0.1769, 0.2938, 0.1644, 0.06135, 0.06936, 0.1024, 0.05782]): _vg.add([_i], _w, 'REPLACE')
_vg = ob_character.vertex_groups.new(name='Lower Arm.R')
for _i, _w in zip([0, 1, 2, 3, 4, 5, 18, 19, 20, 21, 22, 23, 24, 25, 26, 30, 32, 33, 34, 38, 39, 41, 48, 49, 50, 51, 52, 53, 54, 55, 56, 57, 58, 59, 70, 71, 72, 73, 74, 75, 76, 77, 78, 79, 80, 82, 83, 84, 85, 86, 87, 88, 89, 90, 91, 92, 93, 94, 95, 96, 97, 98, 99, 100, 101, 102, 103, 104, 105], [0.4279, 0.7814, 0.6726, 0.9285, 0.5524, 0.8051, 0.03996, 0.1115, 0.1175, 0.07614, 0.06555, 0.06261, 0.2219, 0.3259, 0.2904, 0.02107, 0.05958, 0.07602, 0.07595, 0.03083, 0.01234, 0.001099, 0.6185, 0.8555, 0.7784, 0.9641, 0.708, 0.8952, 0.7588, 0.4881, 0.2141, 0.2091, 0.1474, 0.1629, 0.9967, 0.9892, 0.9888, 0.999, 0.9895, 0.997, 0.08854, 0.03598, 0.0004609, 0.1082, 0.04846, 0.9784, 0.8582, 0.9348, 0.9238, 0.8612, 0.8631, 0.9983, 0.981, 0.9821, 0.997, 0.9911, 0.9931, 0.7955, 0.9188, 0.8934, 0.9837, 0.8298, 0.9501, 0.9955, 0.9426, 0.9407, 0.9882, 0.9764, 0.9722]): _vg.add([_i], _w, 'REPLACE')
_vg = ob_character.vertex_groups.new(name='Hand.R')
for _i, _w in zip([0, 1, 2, 3, 4, 5, 6, 7, 8, 9, 10, 11, 12, 13, 14, 15, 17, 18, 19, 20, 21, 22, 23, 24, 25, 26, 27, 28, 29, 30, 31, 32, 33, 34, 35, 36, 37, 38, 39, 40, 41, 42, 43, 44, 45, 46, 47, 48, 49, 50, 51, 52, 53, 94, 95, 96, 98, 99, 101, 102], [0.4737, 0.2136, 0.2488, 0.06974, 0.4124, 0.1728, 0.503, 0.8759, 0.6389, 0.9256, 0.5197, 0.9057, 0.09071, 0.09384, 0.09774, 0.1197, 0.01436, 0.9295, 0.8815, 0.8652, 0.803, 0.1764, 0.6374, 0.5403, 0.4903, 0.5849, 0.34, 0.3486, 0.6458, 0.8027, 0.07986, 0.37, 0.18, 0.2256, 0.1497, 0.1668, 0.2964, 0.2643, 0.1356, 0.071, 0.09196, 0.08652, 0.08435, 0.1169, 0.0862, 0.06806, 0.07026, 0.3172, 0.1399, 0.1702, 0.01904, 0.2667, 0.09176, 0.1708, 0.07766, 0.08301, 0.1541, 0.03626, 0.05106, 0.049]): _vg.add([_i], _w, 'REPLACE')
_vg = ob_character.vertex_groups.new(name='Fingers01.R')
for _i, _w in zip([6, 7, 8, 9, 10, 11, 12, 13, 14, 15, 16, 17, 21, 23, 27, 28, 29, 32], [0.3513, 0.1361, 0.107, 0.05658, 0.4439, 0.03414, 0.0599, 0.7278, 0.009539, 0.7213, 0.06139, 0.07212, 0.06312, 0.05683, 0.1235, 0.06129, 0.02066, 0.004454]): _vg.add([_i], _w, 'REPLACE')
_vg = ob_character.vertex_groups.new(name='Fingers02.R')
for _i, _w in zip([6, 8, 10, 12, 13, 14, 15, 16, 17, 28], [0.03475, 0.1389, 0.001142, 0.8335, 0.1763, 0.8566, 0.1556, 0.9293, 0.8937, 0.02302]): _vg.add([_i], _w, 'REPLACE')
_vg = ob_character.vertex_groups.new(name='Thumb01.R')
for _i, _w in zip([0, 2, 6, 8, 21, 22, 23, 24, 25, 26, 27, 28, 29, 30, 31, 32, 33, 34, 35, 36, 37, 38, 39, 40, 41, 42, 43, 44, 45, 46, 47, 48, 50, 94], [0.07894, 0.06191, 0.09241, 0.1018, 0.05119, 0.6214, 0.2217, 0.1989, 0.1456, 0.09428, 0.4599, 0.4912, 0.2327, 0.1151, 0.2644, 0.5059, 0.5818, 0.5324, 0.6464, 0.5248, 0.4487, 0.5076, 0.689, 0.2117, 0.2587, 0.2963, 0.2742, 0.3255, 0.2483, 0.2109, 0.2331, 0.05115, 0.03112, 0.003098]): _vg.add([_i], _w, 'REPLACE')
_vg = ob_character.vertex_groups.new(name='Thumb02.R')
for _i, _w in zip([22, 24, 25, 26, 27, 28, 29, 30, 31, 32, 33, 34, 35, 36, 37, 38, 39, 40, 41, 42, 43, 44, 45, 46, 47], [0.1292, 0.003729, 0.01743, 0.002345, 0.01459, 0.05005, 0.04699, 0.01776, 0.6283, 0.01345, 0.1567, 0.1595, 0.1574, 0.27, 0.2098, 0.1768, 0.1316, 0.6948, 0.6195, 0.5931, 0.619, 0.5311, 0.6423, 0.7014, 0.6755]): _vg.add([_i], _w, 'REPLACE')
_vg = ob_character.vertex_groups.new(name='Upper Leg.L')
for _i, _w in zip([237, 238, 244, 246, 257, 272, 278, 290, 291, 292, 293, 294, 295, 296, 297, 302, 303, 304, 305, 306, 307, 308, 309, 310, 311, 312, 315, 316, 317, 318, 349, 350, 351, 352, 353, 354, 355, 356, 357, 358, 359, 360, 361, 362, 363, 364, 365, 366, 367, 368, 369, 370, 371, 374, 376, 379, 380, 381, 382, 397, 451, 453, 457, 459, 470, 471, 472, 473, 474, 478, 479], [0.1269, 0.1366, 0.1697, 0.1246, 0.06177, 0.07028, 0.01104, 0.4393, 0.4494, 0.2257, 0.3607, 0.8923, 0.9126, 0.7771, 0.7429, 0.8793, 0.8666, 0.8792, 0.9035, 0.9736, 0.9897, 0.9659, 0.9837, 0.4832, 0.9228, 0.7207, 0.8615, 0.8809, 0.9652, 0.9881, 0.07721, 0.08125, 0.07182, 0.06073, 0.07681, 0.09125, 0.9658, 0.973, 0.9705, 0.9814, 0.9635, 0.9738, 0.126, 0.3227, 0.3327, 0.2592, 0.2761, 0.3451, 0.3101, 0.3189, 0.2584, 0.2626, 0.3312, 0.1459, 0.05213, 0.2063, 0.1522, 0.007467, 0.03829, 0.05352, 0.1293, 0.05048, 0.1245, 0.04945, 0.03929, 0.03944, 0.01249, 0.04725, 0.05769, 0.05516, 0.03111]): _vg.add([_i], _w, 'REPLACE')
_vg = ob_character.vertex_groups.new(name='Lower Leg.L')
for _i, _w in zip([298, 299, 300, 301, 302, 303, 304, 305, 313, 314, 315, 316, 319, 320, 321, 322, 323, 324, 325, 326, 327, 328, 329, 330, 331, 332, 339, 340, 341, 342, 343, 344, 345, 346, 347, 348, 349, 350, 351, 352, 353, 354, 355, 357, 359], [0.9956, 0.9925, 0.988, 0.994, 0.12, 0.1325, 0.1202, 0.09621, 0.994, 0.9905, 0.1376, 0.1186, 0.991, 0.9375, 0.9285, 0.9855, 0.9835, 0.9667, 0.9291, 0.2189, 0.2288, 0.9135, 0.8108, 0.7995, 0.02315, 0.03941, 0.004669, 0.05467, 0.1055, 0.1803, 0.1513, 0.3431, 0.2437, 0.2939, 0.4917, 0.5026, 0.9226, 0.9186, 0.9278, 0.9391, 0.9228, 0.9086, 0.01019, 0.002498, 0.01498]): _vg.add([_i], _w, 'REPLACE')
_vg = ob_character.vertex_groups.new(name='Upper Leg.R')
for _i, _w in zip([246, 257, 268, 272, 278, 283, 293, 296, 297, 365, 370, 372, 373, 374, 375, 376, 377, 378, 379, 380, 381, 382, 387, 388, 389, 390, 391, 392, 393, 394, 395, 396, 397, 398, 401, 402, 403, 404, 435, 436, 437, 438, 439, 440, 441, 442, 443, 444, 445, 446, 447, 448, 449, 450, 451, 452, 453, 454, 455, 456, 457, 458, 459, 460, 472, 475, 476, 477, 480, 481, 482], [0.01104, 0.06177, 0.1269, 0.07028, 0.1246, 0.126, 0.05213, 0.007467, 0.03829, 0.05048, 0.04945, 0.4393, 0.4494, 0.1459, 0.2257, 0.3607, 0.8923, 0.9126, 0.2063, 0.1522, 0.7771, 0.7429, 0.8793, 0.8666, 0.8792, 0.9035, 0.9736, 0.9897, 0.9659, 0.9837, 0.4832, 0.9228, 0.05352, 0.7207, 0.8615, 0.8809, 0.9652, 0.9881, 0.07721, 0.08125, 0.07182, 0.06073, 0.07681, 0.09125, 0.9658, 0.973, 0.9705, 0.9814, 0.9635, 0.9738, 0.1366, 0.1697, 0.3227, 0.3327, 0.1293, 0.2592, 0.2761, 0.3451, 0.3101, 0.3189, 0.1245, 0.2584, 0.2626, 0.3312, 0.01249, 0.03929, 0.04725, 0.03111, 0.05516, 0.03944, 0.05769]): _vg.add([_i], _w, 'REPLACE')
_vg = ob_character.vertex_groups.new(name='Lower Leg.R')
for _i, _w in zip([383, 384, 385, 386, 387, 388, 389, 390, 399, 400, 401, 402, 405, 406, 407, 408, 409, 410, 411, 412, 413, 414, 415, 416, 417, 418, 425, 426, 427, 428, 429, 430, 431, 432, 433, 434, 435, 436, 437, 438, 439, 440, 441, 443, 445], [0.9956, 0.9925, 0.988, 0.994, 0.12, 0.1325, 0.1202, 0.09621, 0.994, 0.9905, 0.1376, 0.1186, 0.991, 0.9375, 0.9286, 0.9855, 0.9835, 0.9668, 0.9291, 0.2182, 0.2297, 0.9135, 0.8106, 0.7998, 0.02184, 0.04136, 0.001716, 0.05658, 0.1045, 0.1819, 0.1508, 0.3438, 0.2435, 0.2941, 0.4916, 0.5027, 0.9226, 0.9186, 0.9278, 0.9391, 0.9228, 0.9086, 0.01019, 0.002499, 0.01498]): _vg.add([_i], _w, 'REPLACE')
_vg = ob_character.vertex_groups.new(name='Foot.L')
for _i, _w in zip([320, 321, 324, 325, 326, 327, 328, 329, 330, 331, 332, 333, 334, 335, 336, 337, 338, 339, 340, 341, 342, 343, 344, 345, 346, 347, 348, 461, 462, 463, 464], [0.06198, 0.07057, 0.01472, 0.0708, 0.7797, 0.7678, 0.08638, 0.1889, 0.1998, 0.9539, 0.9322, 0.9089, 0.6965, 0.922, 0.8361, 0.9859, 0.9708, 0.972, 0.943, 0.8943, 0.819, 0.8486, 0.6565, 0.7562, 0.7059, 0.5083, 0.4973, 0.9535, 0.8916, 0.9688, 0.9384]): _vg.add([_i], _w, 'REPLACE')
_vg = ob_character.vertex_groups.new(name='Toes.L')
for _i, _w in zip([333, 334, 335, 336, 461, 462, 464], [0.08197, 0.2944, 0.07013, 0.1555, 0.01358, 0.09131, 0.04991]): _vg.add([_i], _w, 'REPLACE')
_vg = ob_character.vertex_groups.new(name='Foot.R')
for _i, _w in zip([406, 407, 410, 411, 412, 413, 414, 415, 416, 417, 418, 419, 420, 421, 422, 423, 424, 425, 426, 427, 428, 429, 430, 431, 432, 433, 434, 465, 466, 467, 468], [0.06189, 0.07038, 0.01456, 0.07077, 0.7786, 0.7655, 0.0863, 0.1888, 0.1993, 0.9405, 0.9237, 0.7085, 0.649, 0.8062, 0.7924, 0.9827, 0.9654, 0.9728, 0.9401, 0.8952, 0.8171, 0.8489, 0.6557, 0.7564, 0.7056, 0.5084, 0.4971, 0.8947, 0.869, 0.9373, 0.9212]): _vg.add([_i], _w, 'REPLACE')
_vg = ob_character.vertex_groups.new(name='Toes.R')
for _i, _w in zip([418, 419, 420, 421, 422, 465, 466, 467, 468], [0.01116, 0.2825, 0.3417, 0.186, 0.1989, 0.09091, 0.1134, 0.05505, 0.06667]): _vg.add([_i], _w, 'REPLACE')
_m = ob_character.modifiers.new('Subsurf', 'SUBSURF')
_m.uv_smooth = 'PRESERVE_CORNERS'
_m.quality = 2
_m = ob_character.modifiers.new('Armature', 'ARMATURE')
_m = ob_character.modifiers.new('Armature.001', 'ARMATURE')
_m = ob_character.modifiers.new('Armature.002', 'ARMATURE')
_m = ob_character.modifiers.new('Armature.003', 'ARMATURE')
_m.object = ob_armature

# ---- collection membership
col_collection_1.objects.link(ob_armature)
col_collection_1.objects.link(ob_character)

# ---- scene / render settings (as saved in the file)
scene.frame_start = 1; scene.frame_end = 32; scene.frame_set(0)
scene.render.engine = 'CYCLES'
scene.render.resolution_percentage = 50
scene.render.dither_intensity = 0.0
scene.cycles.use_denoising = False
scene.cycles.samples = 10
scene.cycles.sampling_pattern = 'TABULATED_SOBOL'
scene.cycles.light_sampling_threshold = 0.0
scene.cycles.use_adaptive_sampling = False
scene.cycles.use_light_tree = False
scene.cycles.blur_glossy = 0.0
scene.cycles.pixel_filter_type = 'GAUSSIAN'
scene.cycles.sample_clamp_indirect = 0.0
scene.view_settings.view_transform = 'Standard'
bpy.context.view_layer.update()

# ---- added for rendering (the .blend has no active camera and no usable light): camera, sun
cam_auto = bpy.data.cameras.new('AutoCamera')
cam_auto.lens = 50.0
cam_auto.sensor_width = 36.0
cam_auto.clip_end = 1000.0
ob_auto_camera = bpy.data.objects.new('AutoCamera', cam_auto)
scene.collection.objects.link(ob_auto_camera)
ob_auto_camera.location = (1.63698, -1.98216, 1.97786)
ob_auto_camera.rotation_euler = (1.09748, -7.21219e-08, 0.694738)
scene.camera = ob_auto_camera
light_auto_sun = bpy.data.lights.new('AutoSun', 'SUN')
light_auto_sun.energy = 3.0
light_auto_sun.angle = 0.0523599
ob_auto_sun = bpy.data.objects.new('AutoSun', light_auto_sun)
scene.collection.objects.link(ob_auto_sun)
ob_auto_sun.rotation_euler = (0.872665, 0.174533, 0.523599)
bpy.context.view_layer.update()
